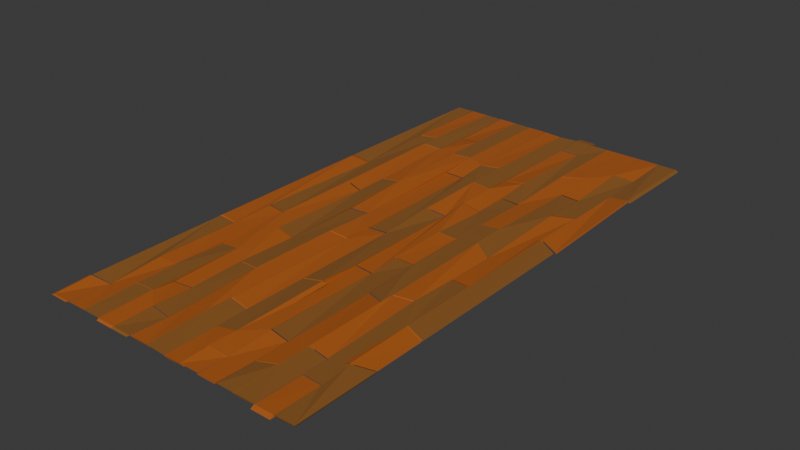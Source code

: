 # Source: Planks.blend  (saved by Blender 4.5.90; exported with 4.5.12 LTS)
import bpy
from mathutils import Matrix  # noqa: F401  (used for matrix-valued properties, if any)

bpy.ops.wm.read_factory_settings(use_empty=True)
scene = bpy.context.scene
scene.name = 'Scene'

# ---- collections
col_collection = bpy.data.collections.new('Collection'); scene.collection.children.link(col_collection)

# ---- materials (node trees are filled in below, after node groups)
mat_wood1 = bpy.data.materials.new('Wood1')
mat_wood2 = bpy.data.materials.new('Wood2')

# ---- material node trees
mat_wood1.use_nodes = True; mat_wood1.node_tree.nodes.clear()
_N = mat_wood1.node_tree.nodes; _L = mat_wood1.node_tree.links
n0 = _N.new('ShaderNodeBsdfPrincipled'); n0.name = 'Principled BSDF'; n0.location = (-200, 100)
n0.inputs[0].default_value = (0.4471, 0.1146, 0.01676, 1.0)
n1 = _N.new('ShaderNodeOutputMaterial'); n1.name = 'Material Output'; n1.location = (200, 100)
_L.new(n0.outputs[0], n1.inputs[0])
n1.is_active_output = True
mat_wood2.use_nodes = True; mat_wood2.node_tree.nodes.clear()
_N = mat_wood2.node_tree.nodes; _L = mat_wood2.node_tree.links
n0 = _N.new('ShaderNodeBsdfPrincipled'); n0.name = 'Principled BSDF'; n0.location = (-200, 100)
n0.inputs[0].default_value = (0.2541, 0.09686, 0.01278, 1.0)
n0.inputs[2].default_value = 1.0
n1 = _N.new('ShaderNodeOutputMaterial'); n1.name = 'Material Output'; n1.location = (200, 100)
_L.new(n0.outputs[0], n1.inputs[0])
n1.is_active_output = True

# ---- world
world_world = bpy.data.worlds.new('World'); scene.world = world_world
world_world.use_nodes = True; world_world.node_tree.nodes.clear()
_N = world_world.node_tree.nodes; _L = world_world.node_tree.links
n0 = _N.new('ShaderNodeOutputWorld'); n0.name = 'World Output'; n0.location = (200, 100)
n1 = _N.new('ShaderNodeBackground'); n1.name = 'Background'; n1.location = (-200, 100)
n1.inputs[0].default_value = (0.05088, 0.05088, 0.05088, 1.0)
_L.new(n1.outputs[0], n0.inputs[0])
n0.is_active_output = True
world_world.color = (0.05088, 0.05088, 0.05088)
world_world.sun_shadow_jitter_overblur = 0.0

# ---- meshes
me_plane = bpy.data.meshes.new('Plane')
me_plane.from_pydata([(-0.9989, -0.999, 0.0004539), (0.9989, -0.9977, -0.0002447), (-0.9989, 0.995, 0.0003919), (0.9989, 0.9973, 0.000434), (-0.8579, -0.9989, -0.0005275), (-0.7151, -0.9985, 0.0002815), (-0.5722, -0.9985, 0.0003724), (-0.4294, -0.9989, 0.0002046), (-0.2865, -0.999, -0.0004426), (-0.1436, -0.9983, 0.0002391), (-0.0007866, -0.9985, -0.04126), (0.1421, -0.9993, 0.0004481), (0.2849, -0.9992, -0.000257), (0.4278, -0.9989, -0.000222), (0.5706, -0.9988, 0.0005281), (0.7135, -0.9987, -0.0004239), (0.8542, -0.9987, -0.0002671), (0.8542, 0.9986, -0.0003379), (0.7114, 0.9985, 0.0004442), (0.5685, 0.9978, 0.0004402), (0.4256, 0.9975, 0.0003098), (0.2828, 0.9992, -0.0005198), (0.1399, 0.9992, -0.0006313), (-0.002929, 0.9969, -0.02811), (-0.1458, 0.9967, 0.0002918), (-0.2886, 0.9969, 0.0004852), (-0.4315, 0.998, 0.0002641), (-0.5744, 0.998, -0.0004327), (-0.7172, 0.9975, 0.0005157), (-0.8579, 0.9974, 0.00019), (0.7135, -0.8198, -0.05628), (0.7114, -0.7248, -0.04463), (0.7114, -0.3522, 0.0526), (0.7124, -0.1714, -0.02605), (0.7114, 0.01156, -0.06196), (0.7124, 0.3759, 0.04006), (0.7114, 0.5522, -0.05486), (0.7124, 0.8004, 0.05793), (-0.1458, -0.7778, 0.07225), (-0.1436, -0.6793, 0.05479), (-0.1447, -0.1784, -0.02421), (-0.1436, -0.06367, -0.07846), (-0.1447, 0.4473, -0.07219), (-0.1436, 0.5691, 0.0388), (0.8542, -0.8252, -0.03505), (0.8564, -0.7142, 0.0607), (0.8564, -0.4716, 0.06467), (0.8553, -0.1821, 0.03545), (0.8564, 0.2125, 0.03014), (0.8553, 0.4231, -0.0243), (0.8564, 0.6451, -0.04268), (0.8553, 0.8146, -0.04471), (-0.0007866, -0.8024, -0.05595), (-0.001858, -0.6855, -0.05053), (-0.0007866, -0.4495, -0.04805), (-0.001858, -0.06231, -0.04891), (-0.0007865, 0.1558, 0.05093), (-0.0007865, 0.4211, 0.07903), (-0.001858, 0.5832, 0.06342), (-0.8601, -0.8476, -0.06829), (-0.8579, -0.6511, 0.07188), (-0.859, -0.3405, 0.03994), (-0.8579, -0.1738, 0.06574), (-0.859, 0.3376, -0.07286), (-0.8579, 0.6524, 0.02547), (0.9989, -0.6856, -0.03201), (0.9989, -0.4916, -0.04307), (0.9989, 0.1815, -0.06922), (0.9989, 0.6348, 0.05614), (0.1421, -0.9005, 0.05878), (0.141, -0.7932, 0.02557), (0.141, -0.4429, 0.07325), (0.1421, -0.2884, -0.0404), (0.141, 0.1604, -0.05998), (0.1421, 0.2627, 0.04548), (0.141, 0.4154, 0.05319), (0.1421, 0.528, -0.03387), (0.1421, 0.8947, -0.05484), (-0.7151, -0.8043, 0.03766), (-0.7161, -0.6495, 0.04255), (-0.7151, -0.4553, -0.02904), (-0.7161, -0.1835, 0.03669), (-0.7151, 0.146, 0.0442), (-0.7151, 0.5845, 0.07288), (-0.7161, 0.664, 0.06828), (0.2828, -0.8938, -0.03297), (0.2839, -0.7267, 0.04361), (0.2828, -0.2966, -0.03251), (0.2839, -0.1852, 0.05258), (0.2839, 0.03324, 0.07022), (0.2828, 0.264, -0.05322), (0.2839, 0.398, -0.05998), (0.2828, 0.5321, 0.0433), (0.2828, 0.8958, -0.06868), (-0.5744, -0.8009, 0.04892), (-0.5722, -0.7186, -0.0358), (-0.5733, -0.4587, 0.05072), (-0.5722, -0.2757, 0.0664), (-0.5733, 0.1262, -0.04594), (-0.5722, 0.2557, -0.03563), (-0.5733, 0.5872, 0.03207), (-0.5722, 0.7416, -0.05656), (0.4278, -0.8571, -0.02897), (0.4256, -0.7322, -0.04363), (0.4267, -0.3896, -0.05857), (0.4256, -0.1836, 0.04094), (0.4256, 0.03588, 0.03755), (0.4267, 0.1774, 0.02725), (0.4256, 0.3909, -0.04143), (0.4267, 0.6683, 0.04037), (-0.4294, -0.8561, 0.02624), (-0.4304, -0.7116, -0.02401), (-0.4294, -0.5093, 0.03515), (-0.4304, -0.2867, -0.04894), (-0.4294, 0.006391, -0.07341), (-0.4304, 0.258, 0.06069), (-0.4294, 0.5777, 0.06872), (-0.4304, 0.7363, 0.0352), (-0.9989, 0.3245, 0.05143), (-0.9989, -0.3398, 0.06787), (-0.9989, -0.8604, 0.05959), (0.5685, -0.8398, 0.06961), (0.5706, -0.7219, 0.06158), (0.5696, -0.4238, 0.06876), (0.5706, -0.3662, 0.05201), (0.5706, 0.05422, 0.06757), (0.5696, 0.1853, 0.07207), (0.5706, 0.5556, -0.04516), (0.5696, 0.7035, 0.05746), (-0.2886, -0.8618, -0.05833), (-0.2865, -0.7804, -0.05253), (-0.2876, -0.5163, 0.07387), (-0.2865, -0.178, 0.03646), (-0.2876, 0.007879, -0.05364), (-0.2865, 0.4522, -0.07396), (-0.2876, 0.5886, 0.06316), (-0.859, 0.65, 0.02439), (-0.8579, 0.6474, 0.02491), (-0.8601, 0.9974, 0.00019), (-0.7172, 0.6645, 0.06792), (-0.7172, 0.6614, 0.06847), (-0.7151, 0.9975, 0.0005157), (-0.5733, 0.7405, -0.05658), (-0.5722, 0.7385, -0.05631), (-0.5722, 0.998, -0.0004327), (-0.4315, 0.7376, 0.03425), (-0.4315, 0.7344, 0.03476), (-0.4294, 0.998, 0.0002641), (-0.2886, 0.5895, 0.06424), (-0.2886, 0.5854, 0.06368), (-0.2865, 0.9969, 0.0004852), (-0.1447, 0.5681, 0.03777), (-0.1436, 0.565, 0.03825), (-0.1436, 0.9967, 7.412e-05), (-0.002929, 0.5842, 0.06312), (-0.002929, 0.5799, 0.06393), (-0.0007865, 0.9969, -0.02811), (0.141, 0.8919, -0.05458), (0.1421, 0.8911, -0.0551), (0.1421, 0.9992, -0.0004136), (0.2839, 0.8931, -0.06793), (0.2828, 0.8923, -0.06834), (0.2849, 0.9992, -0.0005198), (0.4278, 0.6707, 0.04112), (0.4278, 0.6661, 0.04081), (0.4278, 0.9975, 0.0003098), (0.5685, 0.7044, 0.05812), (0.5685, 0.701, 0.05777), (0.5706, 0.9978, 0.0004402), (0.7135, 0.8024, 0.05801), (0.7135, 0.799, 0.05759), (0.7135, 0.9985, 0.0004442), (0.8542, 0.8158, -0.04394), (0.8542, 0.8131, -0.04426), (0.8564, 0.9986, -0.0003379), (0.7114, -0.9987, -0.0004239), (0.7124, -0.8211, -0.05601), (0.7135, -0.8218, -0.05594), (0.7114, -0.7284, -0.04545), (0.7124, -0.7256, -0.04552), (0.7124, -0.3549, 0.05187), (0.7114, -0.3563, 0.05245), (0.7135, -0.1729, -0.02531), (0.7135, -0.1701, -0.02619), (0.7124, 0.009874, -0.06267), (0.7114, 0.007445, -0.06247), (0.7135, 0.375, 0.0403), (0.7135, 0.379, 0.04036), (0.7124, 0.5509, -0.0542), (0.7114, 0.549, -0.05499), (-0.1458, -0.9983, 0.00055), (-0.1458, -0.7802, 0.07183), (-0.1447, -0.7794, 0.07266), (-0.1436, -0.6838, 0.05552), (-0.1447, -0.6799, 0.05571), (-0.1458, -0.1793, -0.02334), (-0.1458, -0.1746, -0.02435), (-0.1447, -0.06453, -0.07827), (-0.1436, -0.06836, -0.0781), (-0.1458, 0.4464, -0.07305), (-0.1458, 0.4512, -0.07216), (0.8564, -0.9987, -0.0002671), (0.8553, -0.8265, -0.03462), (0.8542, -0.8273, -0.03551), (0.8564, -0.7168, 0.05994), (0.8553, -0.7152, 0.06068), (0.8553, -0.4733, 0.06546), (0.8564, -0.4756, 0.06487), (0.8542, -0.1849, 0.03502), (0.8542, -0.1798, 0.03476), (0.8553, 0.2098, 0.03094), (0.8564, 0.208, 0.03059), (0.8542, 0.4211, -0.02366), (0.8542, 0.4243, -0.02422), (0.8553, 0.6435, -0.0433), (0.8564, 0.6422, -0.04252), (-0.002929, -0.9985, -0.04126), (-0.001858, -0.8039, -0.05645), (-0.0007866, -0.8047, -0.05588), (-0.002929, -0.6873, -0.04974), (-0.002929, -0.6846, -0.04969), (-0.001858, -0.4514, -0.04899), (-0.0007866, -0.4542, -0.04806), (-0.002929, -0.06397, -0.04989), (-0.002929, -0.05943, -0.04913), (-0.001858, 0.1541, 0.05102), (-0.0007865, 0.1522, 0.04997), (-0.001858, 0.4191, 0.07901), (-0.0007865, 0.4179, 0.07893), (-0.8601, -0.9989, -0.0005275), (-0.8601, -0.8502, -0.06883), (-0.859, -0.8486, -0.06874), (-0.8579, -0.6549, 0.07106), (-0.859, -0.6526, 0.07103), (-0.8601, -0.3416, 0.03995), (-0.8601, -0.3381, 0.03991), (-0.859, -0.175, 0.06576), (-0.8579, -0.1789, 0.0666), (-0.8601, 0.3352, -0.07266), (-0.8601, 0.3414, -0.07297), (0.1399, -0.9993, 0.0001372), (0.141, -0.9012, 0.05904), (0.1421, -0.902, 0.0586), (0.1399, -0.7959, 0.02459), (0.1399, -0.7924, 0.0247), (0.1399, -0.4441, 0.07319), (0.1399, -0.4403, 0.0727), (0.141, -0.2895, -0.03959), (0.1421, -0.2929, -0.03938), (0.1399, 0.1596, -0.05994), (0.1399, 0.1637, -0.05929), (0.141, 0.262, 0.04543), (0.1421, 0.2608, 0.04462), (0.1399, 0.4147, 0.05404), (0.1399, 0.4166, 0.05344), (0.141, 0.5272, -0.0338), (0.1421, 0.5244, -0.03305), (-0.7172, -0.9985, 0.0002815), (-0.7161, -0.8058, 0.03729), (-0.7151, -0.8069, 0.03734), (-0.7172, -0.6509, 0.04332), (-0.7172, -0.6483, 0.04281), (-0.7161, -0.4567, -0.0291), (-0.7151, -0.4588, -0.02899), (-0.7172, -0.1859, 0.03685), (-0.7172, -0.1814, 0.03741), (-0.7161, 0.1437, 0.04483), (-0.7151, 0.1403, 0.04393), (-0.7161, 0.5812, 0.07297), (-0.7151, 0.5806, 0.0727), (0.2828, -0.9992, -0.000257), (0.2828, -0.8959, -0.03331), (0.2839, -0.8946, -0.03342), (0.2849, -0.73, 0.04353), (0.2849, -0.7255, 0.04354), (0.2839, -0.2998, -0.03188), (0.2828, -0.3006, -0.03258), (0.2849, -0.1869, 0.05235), (0.2849, -0.1844, 0.05313), (0.2849, 0.03152, 0.0709), (0.2849, 0.03489, 0.0701), (0.2839, 0.2622, -0.05303), (0.2828, 0.2612, -0.05223), (0.2849, 0.397, -0.06063), (0.2849, 0.399, -0.05989), (0.2839, 0.5311, 0.0431), (0.2828, 0.5283, 0.04336), (-0.5744, -0.9985, 0.0003724), (-0.5744, -0.803, 0.04919), (-0.5733, -0.8024, 0.04863), (-0.5722, -0.7212, -0.03581), (-0.5733, -0.7193, -0.03524), (-0.5744, -0.4601, 0.04998), (-0.5744, -0.4568, 0.05077), (-0.5733, -0.277, 0.06716), (-0.5722, -0.2801, 0.06714), (-0.5744, 0.1253, -0.04533), (-0.5744, 0.1293, -0.04612), (-0.5733, 0.2548, -0.03645), (-0.5722, 0.2523, -0.03623), (-0.5744, 0.586, 0.03305), (-0.5744, 0.5897, 0.03289), (0.4256, -0.9989, -0.000222), (0.4267, -0.8583, -0.02949), (0.4278, -0.8591, -0.02863), (0.4256, -0.7357, -0.04341), (0.4267, -0.7332, -0.04419), (0.4278, -0.3914, -0.05835), (0.4278, -0.3872, -0.05772), (0.4267, -0.1851, 0.0401), (0.4256, -0.1868, 0.04022), (0.4267, 0.03424, 0.03732), (0.4256, 0.03316, 0.03765), (0.4278, 0.1758, 0.02812), (0.4278, 0.1785, 0.02752), (0.4267, 0.3892, -0.04076), (0.4256, 0.3872, -0.04153), (-0.4315, -0.9989, 0.0002046), (-0.4304, -0.8572, 0.02668), (-0.4294, -0.8583, 0.02642), (-0.4315, -0.7132, -0.02455), (-0.4315, -0.7106, -0.02449), (-0.4304, -0.5108, 0.0344), (-0.4294, -0.5125, 0.03533), (-0.4315, -0.2888, -0.04787), (-0.4315, -0.285, -0.04869), (-0.4304, 0.004192, -0.07338), (-0.4294, 0.002305, -0.07424), (-0.4315, 0.2556, 0.05989), (-0.4315, 0.2599, 0.06097), (-0.4304, 0.5752, 0.0687), (-0.4294, 0.5741, 0.06892), (0.5685, -0.9988, 0.0005281), (0.5685, -0.8418, 0.06914), (0.5696, -0.8408, 0.06983), (0.5706, -0.725, 0.06159), (0.5696, -0.7227, 0.06245), (0.5685, -0.4239, 0.06793), (0.5685, -0.4213, 0.06785), (0.5696, -0.3668, 0.05213), (0.5706, -0.3698, 0.05201), (0.5696, 0.05138, 0.06843), (0.5706, 0.05007, 0.06741), (0.5685, 0.1824, 0.07262), (0.5685, 0.1862, 0.07177), (0.5696, 0.5528, -0.04419), (0.5706, 0.5517, -0.04505), (-0.2886, -0.999, -0.0004426), (-0.2886, -0.8635, -0.05792), (-0.2876, -0.8629, -0.05854), (-0.2865, -0.783, -0.05354), (-0.2876, -0.781, -0.05352), (-0.2886, -0.5188, 0.07385), (-0.2886, -0.5143, 0.07454), (-0.2876, -0.1806, 0.0372), (-0.2865, -0.182, 0.03743), (-0.2886, 0.004528, -0.05363), (-0.2886, 0.009258, -0.05448), (-0.2876, 0.4489, -0.07382), (-0.2865, 0.4479, -0.07486), (-0.9989, -0.8654, 0.05908), (-0.9989, -0.3308, 0.06781), (-0.9989, 0.3345, 0.05092), (0.9989, 0.6409, 0.05667), (0.9989, 0.173, -0.06998), (0.9989, -0.4981, -0.04278), (0.9989, -0.6894, -0.03168), (-1.024, -1.001, -0.05399), (0.9937, -0.9947, -0.05994), (-1.012, 0.996, -0.05819), (1.022, 0.9962, -0.05473), (-0.841, -0.9895, -0.05732), (-0.7128, -0.9856, -0.05825), (-0.5767, -1.005, -0.05911), (-0.4467, -1.005, -0.05687), (-0.2583, -0.9968, -0.05334), (-0.177, -0.9946, -0.04948), (0.03013, -0.9972, -0.09266), (0.1233, -0.9922, -0.0561), (0.2761, -0.9991, -0.0596), (0.447, -0.9913, -0.05654), (0.5401, -0.9973, -0.05107), (0.7174, -1.014, -0.05836), (0.8582, -1.014, -0.0582), (0.8337, 0.9965, -0.0567), (0.7084, 1.005, -0.0591), (0.5732, 0.9884, -0.05863), (0.4367, 1.002, -0.05845), (0.2801, 1.03, -0.05215), (0.1155, 0.9917, -0.0549), (-0.003245, 0.9877, -0.0874), (-0.1504, 1.005, -0.05899), (-0.2875, 0.9874, -0.05875), (-0.4129, 1.0, -0.05674), (-0.5986, 0.991, -0.05487), (-0.7079, 0.9894, -0.05822), (-0.8487, 0.9893, -0.05854), (0.7336, -0.8154, -0.1126), (0.6877, -0.7182, -0.09938), (0.6831, -0.3589, 0.0001254), (0.6841, -0.1782, -0.07853), (0.6959, 0.005673, -0.1196), (0.697, 0.37, -0.01762), (0.7084, 0.559, -0.1144), (0.7095, 0.8072, -0.00162), (-0.1508, -0.7781, 0.01245), (-0.1644, -0.6853, -0.001175), (-0.1655, -0.1845, -0.08017), (-0.1077, -0.05511, -0.1258), (-0.1088, 0.4558, -0.1195), (-0.144, 0.5599, -0.02049), (0.8743, -0.8207, -0.09141), (0.8219, -0.7149, 0.01161), (0.8225, -0.4739, 0.0152), (0.8214, -0.1843, -0.01402), (0.8605, 0.216, -0.02961), (0.8594, 0.4266, -0.08405), (0.8799, 0.6441, -0.09784), (0.8789, 0.8136, -0.09987), (0.03352, -0.7984, -0.105), (0.03245, -0.6816, -0.0996), (-0.00152, -0.4512, -0.108), (-0.002591, -0.06404, -0.1089), (-0.0161, 0.1712, -0.004986), (-0.02525, 0.4135, 0.02476), (-0.02632, 0.5756, 0.009159), (-0.8728, -0.8409, -0.1265), (-0.8777, -0.6518, 0.01523), (-0.8787, -0.3411, -0.01671), (-0.8334, -0.1741, 0.011), (-0.8344, 0.3373, -0.1276), (-0.8487, 0.6444, -0.03326), (0.9644, -0.6864, -0.0811), (0.965, -0.4938, -0.09254), (1.003, 0.185, -0.129), (1.003, 0.6383, -0.003617), (0.1276, -0.9051, 0.0007543), (0.1265, -0.7979, -0.03246), (0.1265, -0.4476, 0.01522), (0.1693, -0.2852, -0.09375), (0.1683, 0.1635, -0.1133), (0.1168, 0.2646, -0.008907), (0.1157, 0.4173, -0.001196), (0.1553, 0.5174, -0.09142), (0.1394, 0.9251, -0.1065), (-0.721, -0.8099, -0.02177), (-0.7221, -0.6551, -0.01689), (-0.7144, -0.4565, -0.08902), (-0.7155, -0.1847, -0.0233), (-0.7417, 0.1525, -0.009174), (-0.7393, 0.5775, 0.01845), (-0.7404, 0.657, 0.01385), (0.2683, -0.8985, -0.091), (0.2694, -0.7314, -0.01442), (0.3101, -0.2934, -0.08587), (0.3111, -0.1821, -0.0007742), (0.3111, 0.03638, 0.01686), (0.2575, 0.2658, -0.1076), (0.2586, 0.3999, -0.1144), (0.2961, 0.5215, -0.01426), (0.2801, 0.9263, -0.1203), (-0.5803, -0.8066, -0.01052), (-0.5848, -0.7132, -0.09421), (-0.5859, -0.4533, -0.0077), (-0.5864, -0.2754, 0.008099), (-0.5874, 0.1265, -0.1042), (-0.5472, 0.2531, -0.09012), (-0.5483, 0.5845, -0.02242), (-0.5536, 0.744, -0.1136), (0.4651, -0.8588, -0.07588), (0.4085, -0.7273, -0.1009), (0.4096, -0.3847, -0.1159), (0.4161, -0.1816, -0.01825), (0.435, 0.01916, -0.01931), (0.4361, 0.1606, -0.0296), (0.4367, 0.3957, -0.1002), (0.4378, 0.6732, -0.01839), (-0.4326, -0.8441, -0.03244), (-0.4337, -0.6995, -0.0827), (-0.4032, -0.5214, -0.01747), (-0.4043, -0.2988, -0.1016), (-0.4597, 0.01789, -0.1239), (-0.4608, 0.2695, 0.01021), (-0.4283, 0.5682, 0.009484), (-0.4293, 0.7269, -0.02404), (-1.019, 0.319, -0.004953), (-1.012, -0.3332, 0.00961), (-1.012, -0.8537, 0.001328), (0.6059, -0.8414, 0.02269), (0.547, -0.7152, 0.00683), (0.5459, -0.4171, 0.01402), (0.5424, -0.373, -0.000469), (0.5552, 0.04833, 0.009886), (0.5541, 0.1794, 0.01439), (0.5677, 0.5623, -0.1047), (0.5666, 0.7103, -0.002081), (-0.2919, -0.8498, -0.117), (-0.2915, -0.7807, -0.1123), (-0.2925, -0.5166, 0.01407), (-0.2962, -0.1856, -0.02228), (-0.2972, 0.0003416, -0.1124), (-0.2911, 0.4602, -0.1333), (-0.2922, 0.5966, 0.003874), (-0.8719, 0.651, -0.03419), (-0.8334, 0.6471, -0.02983), (-0.873, 0.9984, -0.05839), (-0.7079, 0.6565, 0.009191), (-0.6927, 0.6611, 0.01373), (-0.7393, 0.9905, -0.05392), (-0.5975, 0.7335, -0.111), (-0.5472, 0.7358, -0.1108), (-0.5536, 1.0, -0.05743), (-0.4129, 0.74, -0.02276), (-0.4065, 0.7317, -0.01972), (-0.4283, 0.9886, -0.05897), (-0.2875, 0.5801, 0.005001), (-0.319, 0.5969, 0.0132), (-0.2911, 1.005, -0.0588), (-0.1493, 0.5761, -0.02151), (-0.1077, 0.5735, -0.00904), (-0.144, 0.9876, -0.05922), (-0.003245, 0.5751, 0.003828), (0.03299, 0.5885, 0.01664), (-0.02525, 0.9893, -0.08237), (0.1165, 0.8844, -0.1088), (0.1553, 0.8806, -0.1127), (0.1394, 1.03, -0.05205), (0.295, 0.8979, -0.1267), (0.2961, 0.8817, -0.1259), (0.296, 1.004, -0.05928), (0.4325, 0.6613, -0.01795), (0.4329, 0.666, -0.01897), (0.4325, 0.9881, -0.05876), (0.5732, 0.695, -0.0009549), (0.5736, 0.701, -0.002005), (0.5677, 1.005, -0.05911), (0.693, 0.8003, 0.001645), (0.6995, 0.7988, -0.0007497), (0.693, 0.9964, -0.05592), (0.8337, 0.8137, -0.1003), (0.8402, 0.8129, -0.1026), (0.8799, 0.9976, -0.05551), (0.6808, -0.9971, -0.05203), (0.6819, -0.8196, -0.1076), (0.7174, -0.8369, -0.1139), (0.6808, -0.7268, -0.09706), (0.7325, -0.7211, -0.1019), (0.7325, -0.3504, -0.004491), (0.6877, -0.3497, -0.002294), (0.7336, -0.1684, -0.08167), (0.7313, -0.1697, -0.08349), (0.7302, 0.01028, -0.12), (0.6831, 0.0006691, -0.1149), (0.7313, 0.3754, -0.017), (0.6995, 0.3788, -0.01798), (0.6984, 0.5507, -0.1125), (0.6959, 0.5432, -0.1127), (-0.1176, -0.9962, -0.05235), (-0.1176, -0.778, 0.01892), (-0.1781, -0.7757, 0.02294), (-0.177, -0.6801, 0.005805), (-0.1497, -0.6802, -0.004078), (-0.1508, -0.1795, -0.08313), (-0.1554, -0.1822, -0.08309), (-0.1544, -0.07207, -0.137), (-0.1644, -0.07441, -0.1341), (-0.1554, 0.4389, -0.1318), (-0.1504, 0.4591, -0.1315), (0.8511, -0.9957, -0.05997), (0.8501, -0.8236, -0.09432), (0.8582, -0.8424, -0.09344), (0.8511, -0.7139, 0.0002392), (0.8754, -0.7108, 0.004318), (0.8754, -0.4688, 0.009102), (0.8219, -0.4764, 0.01578), (0.8743, -0.1805, -0.02134), (0.872, -0.1794, -0.02254), (0.8731, 0.2102, -0.02636), (0.8225, 0.2057, -0.01888), (0.872, 0.4215, -0.08096), (0.8402, 0.4241, -0.08256), (0.8413, 0.6433, -0.1016), (0.8605, 0.6457, -0.1023), (-0.03632, -0.9948, -0.09097), (-0.03524, -0.8002, -0.1062), (0.03013, -0.8034, -0.1073), (-0.03632, -0.6835, -0.09946), (-0.02371, -0.6907, -0.1056), (-0.02264, -0.4574, -0.1049), (0.03352, -0.4502, -0.09712), (-0.02371, -0.07002, -0.1058), (0.03299, -0.05086, -0.09643), (0.03406, 0.1627, 0.003724), (-0.00152, 0.1505, -0.01001), (0.03406, 0.4277, 0.03171), (-0.0161, 0.4333, 0.02301), (-0.8852, -1.001, -0.05497), (-0.8852, -0.852, -0.1233), (-0.8421, -0.8392, -0.1255), (-0.841, -0.6455, 0.01427), (-0.8717, -0.646, 0.01277), (-0.8728, -0.335, -0.01831), (-0.8798, -0.3436, -0.01647), (-0.8788, -0.1805, 0.009381), (-0.8777, -0.1796, 0.009946), (-0.8798, 0.3297, -0.129), (-0.873, 0.3425, -0.1316), (0.1708, -0.998, -0.05127), (0.1719, -0.8999, 0.007636), (0.1233, -0.8949, 0.002048), (0.1708, -0.7946, -0.02682), (0.1742, -0.7885, -0.02437), (0.1742, -0.4401, 0.02412), (0.1392, -0.442, 0.01273), (0.1403, -0.2912, -0.09956), (0.1276, -0.2976, -0.09741), (0.1392, 0.1579, -0.1199), (0.1246, 0.1792, -0.1152), (0.1257, 0.2774, -0.01049), (0.1693, 0.264, -0.008732), (0.1246, 0.4301, -0.001875), (0.1155, 0.4091, -0.0008256), (0.1165, 0.5196, -0.08806), (0.1168, 0.5263, -0.08744), (-0.7003, -0.9891, -0.05651), (-0.6992, -0.7963, -0.0195), (-0.7128, -0.7939, -0.02119), (-0.7003, -0.6415, -0.01347), (-0.737, -0.649, -0.01385), (-0.7359, -0.4574, -0.08575), (-0.721, -0.4645, -0.08843), (-0.737, -0.1866, -0.0198), (-0.6927, -0.1817, -0.01733), (-0.6916, 0.1434, -0.009914), (-0.7144, 0.1391, -0.01605), (-0.6916, 0.5809, 0.01822), (-0.7417, 0.5871, 0.01933), (0.264, -0.9921, -0.05681), (0.264, -0.8888, -0.08986), (0.275, -0.8945, -0.09277), (0.2761, -0.7299, -0.01581), (0.2678, -0.7206, -0.01375), (0.2667, -0.295, -0.08916), (0.2683, -0.3053, -0.09061), (0.2678, -0.182, -0.004938), (0.2754, -0.1824, -0.006066), (0.2754, 0.0335, 0.0117), (0.2943, 0.01817, 0.01325), (0.2932, 0.2455, -0.1099), (0.3101, 0.2644, -0.1056), (0.2943, 0.3802, -0.1175), (0.296, 0.4038, -0.1186), (0.295, 0.536, -0.01567), (0.2575, 0.5302, -0.01103), (-0.5721, -0.9855, -0.05816), (-0.5721, -0.79, -0.009343), (-0.5778, -0.8088, -0.01085), (-0.5767, -0.7276, -0.09529), (-0.5792, -0.7249, -0.09467), (-0.5803, -0.4657, -0.009452), (-0.5737, -0.4579, -0.009219), (-0.5727, -0.2781, 0.007173), (-0.5848, -0.2747, 0.008722), (-0.5737, 0.1242, -0.1053), (-0.601, 0.1358, -0.09949), (-0.5999, 0.2612, -0.08982), (-0.5864, 0.2526, -0.09454), (-0.601, 0.5925, -0.02033), (-0.5986, 0.5827, -0.02154), (0.4168, -0.9989, -0.05957), (0.4179, -0.8583, -0.08884), (0.447, -0.8515, -0.08495), (0.4168, -0.7357, -0.1028), (0.4641, -0.7348, -0.09111), (0.4651, -0.393, -0.1053), (0.4456, -0.3828, -0.1148), (0.4445, -0.1807, -0.01703), (0.4085, -0.1819, -0.01707), (0.4445, 0.03866, -0.01981), (0.4161, 0.03514, -0.02155), (0.4456, 0.1802, -0.02901), (0.4329, 0.1784, -0.03226), (0.4319, 0.3892, -0.1005), (0.435, 0.3705, -0.09838), (-0.436, -1.005, -0.05928), (-0.4349, -0.8636, -0.0328), (-0.4467, -0.8648, -0.03065), (-0.436, -0.7196, -0.08404), (-0.4441, -0.7052, -0.08291), (-0.443, -0.5054, -0.02402), (-0.4326, -0.5004, -0.02335), (-0.4441, -0.2834, -0.1063), (-0.4457, -0.2846, -0.107), (-0.4446, 0.004517, -0.1317), (-0.4032, -0.009825, -0.1269), (-0.4457, 0.2559, 0.00159), (-0.4065, 0.2572, 0.006485), (-0.4054, 0.5726, 0.01421), (-0.4597, 0.5856, 0.01844), (0.5877, -0.9912, -0.05579), (0.5877, -0.8342, 0.01282), (0.539, -0.8393, 0.01823), (0.5401, -0.7235, 0.009987), (0.6069, -0.7244, 0.01554), (0.6059, -0.4256, 0.02101), (0.5863, -0.4168, 0.01072), (0.5874, -0.3623, -0.005004), (0.547, -0.3632, -0.002737), (0.5874, 0.05581, 0.0113), (0.5424, 0.0433, 0.01493), (0.5863, 0.1869, 0.01549), (0.5736, 0.1862, 0.01199), (0.5747, 0.5528, -0.104), (0.5552, 0.5458, -0.1027), (-0.306, -1.005, -0.05751), (-0.306, -0.8699, -0.115), (-0.2593, -0.8607, -0.1114), (-0.2583, -0.7808, -0.1064), (-0.2908, -0.769, -0.1122), (-0.2919, -0.5068, 0.01517), (-0.2625, -0.5264, 0.02193), (-0.2614, -0.1927, -0.01541), (-0.2915, -0.1822, -0.02237), (-0.2625, -0.007602, -0.1062), (-0.319, 0.02075, -0.105), (-0.3179, 0.4604, -0.1243), (-0.2962, 0.4403, -0.1336), (-1.024, -0.8672, 0.00464), (-1.019, -0.3363, 0.01143), (-1.012, 0.3355, -0.007666), (1.022, 0.6399, 0.0015), (0.965, 0.1707, -0.1195), (0.9644, -0.4988, -0.09188), (0.9937, -0.6865, -0.09138), (0.4256, 0.9975, 0.0003098), (0.2849, 0.9992, -0.0005198), (0.2839, 0.8931, -0.06793), (0.2849, 0.399, -0.05989), (0.2839, 0.5311, 0.0431), (0.4256, 0.3909, -0.04143), (0.4267, 0.6683, 0.04037), (0.4378, 0.6732, -0.01839), (0.4367, 1.002, -0.05845), (0.296, 0.4038, -0.1186), (0.4367, 0.3957, -0.1002)], [], [(201, 1, 366, 204, 202), (0, 229, 230, 360), (4, 257, 258, 260, 232, 231), (5, 287, 288, 259), (6, 317, 318, 320, 290, 289), (7, 347, 348, 319), (8, 190, 191, 350, 349), (9, 216, 217, 219, 193, 192), (10, 240, 241, 243, 218), (11, 270, 271, 242), (12, 302, 303, 305, 273, 272), (13, 332, 333, 304), (14, 175, 176, 178, 335, 334), (15, 16, 203, 177), (120, 59, 233, 234, 119), (361, 235, 236, 238, 118), (362, 239, 136, 138, 2), (102, 121, 336, 337, 307, 306), (308, 338, 339, 341, 343, 313, 311, 309), (314, 344, 345, 167, 164, 315), (163, 166, 19, 165), (60, 261, 262, 264, 237, 61), (62, 265, 266, 268, 140, 137, 63), (64, 139, 28, 29), (78, 94, 291, 292, 263, 79), (80, 293, 294, 296, 267, 81), (82, 297, 298, 300, 269), (83, 301, 142, 27, 141, 84), (30, 44, 205, 206, 208, 182, 180, 179), (183, 209, 210, 212, 186, 184), (187, 213, 214, 173, 170, 188), (169, 172, 17, 171), (95, 321, 322, 324, 295, 96), (97, 325, 326, 328, 299, 98), (99, 329, 330, 146, 143, 100), (101, 145, 26, 144), (110, 129, 351, 352, 323, 111), (112, 353, 354, 356, 327, 113), (114, 357, 358, 149, 331, 115), (116, 148, 25, 147, 117), (130, 38, 194, 195, 355, 131), (132, 196, 197, 199, 359, 133), (134, 200, 151, 24, 150, 135), (274, 103, 104, 310, 277, 275), (278, 105, 312, 279), (280, 106, 107, 316, 283, 281), (284, 108, 740, 20, 162, 160, 285), (39, 220, 221, 223, 198, 40), (41, 224, 225, 227, 155, 152, 42), (43, 154, 23, 153), (122, 31, 181, 340, 123), (124, 32, 33, 185, 342), (125, 34, 35, 189, 346, 126), (127, 36, 37, 18, 168, 128), (52, 244, 245, 222, 53), (54, 246, 247, 249, 226, 55), (56, 250, 251, 253, 228), (57, 254, 255, 157, 22, 156, 58), (69, 85, 86, 276, 248, 71, 70), (72, 87, 88, 89, 282, 252, 73), (74, 90, 91, 286, 256, 75), (76, 92, 161, 158), (77, 93, 21, 159), (45, 65, 365, 207), (46, 66, 364, 211, 47), (48, 67, 68, 215, 49), (50, 363, 3, 174, 51), (568, 569, 571, 733, 368), (367, 727, 597, 596), (371, 598, 599, 627, 625, 624), (372, 626, 655, 654), (373, 656, 657, 687, 685, 684), (374, 686, 715, 714), (375, 716, 717, 558, 557), (376, 559, 560, 586, 584, 583), (377, 585, 610, 608, 607), (378, 609, 638, 637), (379, 639, 640, 672, 670, 669), (380, 671, 700, 699), (381, 701, 702, 545, 543, 542), (382, 544, 570, 383), (487, 486, 601, 600, 426), (728, 485, 605, 603, 602), (729, 369, 505, 503, 606), (469, 673, 674, 704, 703, 488), (675, 676, 678, 680, 710, 708, 706, 705), (681, 682, 531, 534, 712, 711), (530, 532, 386, 533), (427, 428, 604, 631, 629, 628), (429, 430, 504, 507, 635, 633, 632), (431, 396, 395, 506), (445, 446, 630, 659, 658, 461), (447, 448, 634, 663, 661, 660), (449, 636, 667, 665, 664), (450, 451, 508, 394, 509, 668), (397, 546, 547, 549, 575, 573, 572, 411), (550, 551, 553, 579, 577, 576), (554, 555, 537, 540, 581, 580), (536, 538, 384, 539), (462, 463, 662, 691, 689, 688), (464, 465, 666, 695, 693, 692), (466, 467, 510, 513, 697, 696), (468, 511, 393, 512), (477, 478, 690, 719, 718, 496), (479, 480, 694, 723, 721, 720), (481, 482, 698, 516, 725, 724), (483, 484, 514, 392, 515), (497, 498, 722, 562, 561, 405), (499, 500, 726, 566, 564, 563), (501, 502, 517, 391, 518, 567), (641, 642, 644, 677, 471, 470), (645, 646, 679, 472), (647, 648, 650, 683, 474, 473), (406, 407, 565, 590, 588, 587), (408, 409, 519, 522, 594, 592, 591), (410, 520, 390, 521), (489, 490, 707, 548, 398), (491, 709, 552, 400, 399), (492, 493, 713, 556, 402, 401), (494, 495, 535, 385, 404, 403), (419, 420, 589, 612, 611), (421, 422, 593, 616, 614, 613), (423, 595, 620, 618, 617), (424, 425, 523, 389, 524, 622, 621), (436, 437, 438, 615, 643, 453, 452), (439, 440, 619, 649, 456, 455, 454), (441, 442, 623, 653, 458, 457), (443, 525, 528, 459), (444, 526, 388, 460), (412, 574, 732, 432), (413, 414, 578, 731, 433), (415, 416, 582, 435, 434), (417, 418, 541, 370, 730), (0, 360, 727, 367), (1, 201, 568, 368), (3, 363, 730, 370), (2, 138, 505, 369), (229, 0, 367, 596), (257, 4, 371, 624), (287, 5, 372, 654), (317, 6, 373, 684), (347, 7, 374, 714), (190, 8, 375, 557), (216, 9, 376, 583), (240, 10, 377, 607), (270, 11, 378, 637), (302, 12, 379, 669), (332, 13, 380, 699), (175, 14, 381, 542), (16, 15, 382, 383), (174, 3, 370, 541), (171, 17, 384, 538), (168, 18, 385, 535), (165, 19, 386, 532), (735, 734, 387, 529), (159, 21, 388, 526), (156, 22, 389, 523), (153, 23, 390, 520), (150, 24, 391, 517), (147, 25, 392, 514), (144, 26, 393, 511), (141, 27, 394, 508), (29, 28, 395, 396), (138, 136, 503, 505), (28, 139, 506, 395), (27, 142, 509, 394), (26, 145, 512, 393), (25, 148, 515, 392), (24, 151, 518, 391), (23, 154, 521, 390), (22, 157, 524, 389), (736, 735, 529, 527), (163, 165, 532, 530), (19, 166, 533, 386), (169, 171, 538, 536), (17, 172, 539, 384), (176, 175, 542, 543), (178, 176, 543, 545), (179, 180, 547, 546), (180, 182, 549, 547), (183, 184, 551, 550), (184, 186, 553, 551), (187, 188, 555, 554), (188, 170, 537, 555), (191, 190, 557, 558), (192, 193, 560, 559), (195, 194, 561, 562), (197, 196, 563, 564), (199, 197, 564, 566), (151, 200, 567, 518), (201, 202, 569, 568), (202, 204, 571, 569), (206, 205, 572, 573), (208, 206, 573, 575), (210, 209, 576, 577), (212, 210, 577, 579), (214, 213, 580, 581), (173, 214, 581, 540), (217, 216, 583, 584), (219, 217, 584, 586), (221, 220, 587, 588), (223, 221, 588, 590), (225, 224, 591, 592), (227, 225, 592, 594), (155, 227, 594, 522), (230, 229, 596, 597), (231, 232, 599, 598), (234, 233, 600, 601), (236, 235, 602, 603), (238, 236, 603, 605), (136, 239, 606, 503), (366, 1, 368, 733), (365, 65, 432, 732), (364, 66, 433, 731), (68, 67, 434, 435), (241, 240, 607, 608), (243, 241, 608, 610), (245, 244, 611, 612), (247, 246, 613, 614), (249, 247, 614, 616), (251, 250, 617, 618), (253, 251, 618, 620), (255, 254, 621, 622), (157, 255, 622, 524), (258, 257, 624, 625), (260, 258, 625, 627), (262, 261, 628, 629), (264, 262, 629, 631), (266, 265, 632, 633), (268, 266, 633, 635), (140, 268, 635, 507), (271, 270, 637, 638), (272, 273, 640, 639), (274, 275, 642, 641), (275, 277, 644, 642), (278, 279, 646, 645), (280, 281, 648, 647), (281, 283, 650, 648), (737, 738, 652, 651), (738, 736, 527, 652), (288, 287, 654, 655), (289, 290, 657, 656), (292, 291, 658, 659), (294, 293, 660, 661), (296, 294, 661, 663), (298, 297, 664, 665), (300, 298, 665, 667), (142, 301, 668, 509), (303, 302, 669, 670), (305, 303, 670, 672), (306, 307, 674, 673), (308, 309, 676, 675), (309, 311, 678, 676), (311, 313, 680, 678), (314, 315, 682, 681), (315, 164, 531, 682), (318, 317, 684, 685), (320, 318, 685, 687), (322, 321, 688, 689), (324, 322, 689, 691), (326, 325, 692, 693), (328, 326, 693, 695), (330, 329, 696, 697), (146, 330, 697, 513), (362, 2, 369, 729), (361, 118, 485, 728), (120, 119, 486, 487), (333, 332, 699, 700), (334, 335, 702, 701), (337, 336, 703, 704), (339, 338, 705, 706), (341, 339, 706, 708), (343, 341, 708, 710), (345, 344, 711, 712), (167, 345, 712, 534), (348, 347, 714, 715), (349, 350, 717, 716), (352, 351, 718, 719), (354, 353, 720, 721), (356, 354, 721, 723), (358, 357, 724, 725), (149, 358, 725, 516), (360, 230, 597, 727), (119, 234, 601, 486), (118, 238, 605, 485), (304, 333, 700, 671), (307, 337, 704, 674), (313, 343, 710, 680), (164, 167, 534, 531), (137, 140, 507, 504), (237, 264, 631, 604), (232, 260, 627, 599), (263, 292, 659, 630), (259, 288, 655, 626), (267, 296, 663, 634), (269, 300, 667, 636), (177, 203, 570, 544), (182, 208, 575, 549), (186, 212, 579, 553), (170, 173, 540, 537), (143, 146, 513, 510), (299, 328, 695, 666), (295, 324, 691, 662), (290, 320, 687, 657), (319, 348, 715, 686), (323, 352, 719, 690), (327, 356, 723, 694), (331, 149, 516, 698), (359, 199, 566, 726), (355, 195, 562, 722), (350, 191, 558, 717), (283, 316, 683, 650), (279, 312, 679, 646), (277, 310, 677, 644), (273, 305, 672, 640), (193, 219, 586, 560), (198, 223, 590, 565), (152, 155, 522, 519), (346, 189, 556, 713), (342, 185, 552, 709), (340, 181, 548, 707), (335, 178, 545, 702), (228, 253, 620, 595), (226, 249, 616, 593), (222, 245, 612, 589), (218, 243, 610, 585), (242, 271, 638, 609), (248, 276, 643, 615), (252, 282, 649, 619), (256, 286, 653, 623), (158, 161, 528, 525), (215, 68, 435, 582), (211, 364, 731, 578), (207, 365, 732, 574), (204, 366, 733, 571), (64, 29, 396, 431), (63, 137, 504, 430), (139, 64, 431, 506), (84, 141, 508, 451), (83, 84, 451, 450), (101, 144, 511, 468), (100, 143, 510, 467), (145, 101, 468, 512), (117, 147, 514, 484), (116, 117, 484, 483), (135, 150, 517, 502), (134, 135, 502, 501), (148, 116, 483, 515), (43, 153, 520, 410), (42, 152, 519, 409), (154, 43, 410, 521), (58, 156, 523, 425), (57, 58, 425, 424), (77, 159, 526, 444), (76, 158, 525, 443), (93, 77, 444, 460), (21, 93, 460, 388), (161, 92, 459, 528), (20, 740, 741, 742), (109, 739, 475, 476), (166, 163, 530, 533), (128, 168, 535, 495), (127, 128, 495, 494), (18, 37, 404, 385), (37, 36, 403, 404), (172, 169, 536, 539), (51, 174, 541, 418), (50, 51, 418, 417), (15, 177, 544, 382), (30, 179, 546, 397), (44, 30, 397, 411), (181, 31, 398, 548), (31, 122, 489, 398), (33, 32, 399, 400), (32, 124, 491, 399), (185, 33, 400, 552), (209, 183, 550, 576), (35, 34, 401, 402), (34, 125, 492, 401), (189, 35, 402, 556), (213, 187, 554, 580), (36, 127, 494, 403), (9, 192, 559, 376), (194, 38, 405, 561), (38, 130, 497, 405), (39, 40, 407, 406), (220, 39, 406, 587), (40, 198, 565, 407), (196, 132, 499, 563), (41, 42, 409, 408), (224, 41, 408, 591), (200, 134, 501, 567), (203, 16, 383, 570), (205, 44, 411, 572), (45, 207, 574, 412), (65, 45, 412, 432), (46, 47, 414, 413), (66, 46, 413, 433), (47, 211, 578, 414), (48, 49, 416, 415), (67, 48, 415, 434), (49, 215, 582, 416), (363, 50, 417, 730), (10, 218, 585, 377), (52, 53, 420, 419), (244, 52, 419, 611), (53, 222, 589, 420), (54, 55, 422, 421), (246, 54, 421, 613), (55, 226, 593, 422), (56, 228, 595, 423), (250, 56, 423, 617), (254, 57, 424, 621), (4, 231, 598, 371), (233, 59, 426, 600), (59, 120, 487, 426), (60, 61, 428, 427), (261, 60, 427, 628), (61, 237, 604, 428), (235, 361, 728, 602), (62, 63, 430, 429), (265, 62, 429, 632), (239, 362, 729, 606), (11, 242, 609, 378), (69, 70, 437, 436), (85, 69, 436, 452), (70, 71, 438, 437), (71, 248, 615, 438), (72, 73, 440, 439), (87, 72, 439, 454), (73, 252, 619, 440), (74, 75, 442, 441), (90, 74, 441, 457), (75, 256, 623, 442), (92, 76, 443, 459), (5, 259, 626, 372), (78, 79, 446, 445), (94, 78, 445, 461), (79, 263, 630, 446), (80, 81, 448, 447), (293, 80, 447, 660), (81, 267, 634, 448), (82, 269, 636, 449), (297, 82, 449, 664), (301, 83, 450, 668), (12, 272, 639, 379), (86, 85, 452, 453), (276, 86, 453, 643), (103, 274, 641, 470), (88, 87, 454, 455), (89, 88, 455, 456), (105, 278, 645, 472), (282, 89, 456, 649), (106, 280, 647, 473), (91, 90, 457, 458), (286, 91, 458, 653), (108, 284, 743, 744), (6, 289, 656, 373), (291, 94, 461, 658), (95, 96, 463, 462), (321, 95, 462, 688), (96, 295, 662, 463), (97, 98, 465, 464), (325, 97, 464, 692), (98, 299, 666, 465), (99, 100, 467, 466), (329, 99, 466, 696), (13, 304, 671, 380), (102, 306, 673, 469), (121, 102, 469, 488), (104, 103, 470, 471), (310, 104, 471, 677), (338, 308, 675, 705), (312, 105, 472, 679), (107, 106, 473, 474), (316, 107, 474, 683), (344, 314, 681, 711), (7, 319, 686, 374), (110, 111, 478, 477), (129, 110, 477, 496), (111, 323, 690, 478), (112, 113, 480, 479), (353, 112, 479, 720), (113, 327, 694, 480), (114, 115, 482, 481), (357, 114, 481, 724), (115, 331, 698, 482), (14, 334, 701, 381), (336, 121, 488, 703), (122, 123, 490, 489), (123, 340, 707, 490), (124, 342, 709, 491), (125, 126, 493, 492), (126, 346, 713, 493), (8, 349, 716, 375), (351, 129, 496, 718), (130, 131, 498, 497), (131, 355, 722, 498), (132, 133, 500, 499), (133, 359, 726, 500), (162, 20, 734, 735), (160, 162, 735, 736), (284, 285, 738, 737), (285, 160, 736, 738), (740, 108, 739, 109), (742, 741, 476, 387), (744, 743, 651, 475), (20, 742, 387, 734), (108, 744, 475, 739), (741, 740, 109, 476), (743, 284, 737, 651), (743, 529, 742, 744)])
me_plane.polygons.foreach_set('material_index', [1, 0, 0, 1, 0, 1, 0, 1, 0, 0, 0, 1, 1, 0, 1, 0, 1, 0, 1, 0, 0, 0, 1, 0, 1, 0, 0, 1, 1, 0, 1, 0, 0, 1, 0, 0, 1, 1, 0, 1, 0, 0, 0, 1, 0, 1, 1, 0, 1, 0, 0, 0, 1, 0, 1, 1, 0, 1, 0, 0, 0, 0, 1, 0, 1, 0, 1, 0, 0, 0, 0, 0, 0, 0, 0, 0, 0, 0, 0, 0, 0, 0, 0, 0, 0, 0, 0, 0, 0, 0, 0, 0, 0, 0, 0, 0, 0, 0, 0, 0, 0, 0, 0, 0, 0, 0, 0, 0, 0, 0, 0, 0, 0, 0, 0, 0, 0, 0, 0, 0, 0, 0, 0, 0, 0, 0, 0, 0, 0, 0, 0, 0, 0, 0, 1, 1, 1, 0, 0, 1, 0, 1, 0, 1, 0, 0, 0, 1, 1, 0, 1, 0, 0, 0, 1, 1, 1, 0, 0, 1, 0, 1, 0, 0, 0, 0, 0, 0, 0, 0, 0, 0, 0, 0, 0, 0, 0, 0, 0, 0, 0, 0, 0, 0, 0, 0, 0, 0, 0, 0, 0, 0, 0, 0, 0, 0, 0, 0, 0, 0, 0, 0, 0, 0, 0, 0, 0, 1, 0, 0, 0, 1, 0, 0, 0, 0, 0, 0, 0, 0, 0, 0, 0, 0, 0, 0, 0, 0, 0, 0, 0, 0, 0, 0, 0, 0, 0, 0, 0, 0, 0, 0, 0, 0, 0, 0, 0, 0, 0, 0, 0, 0, 0, 0, 0, 0, 0, 0, 0, 0, 0, 0, 0, 0, 1, 0, 1, 0, 0, 0, 0, 0, 0, 0, 0, 0, 0, 0, 0, 0, 0, 0, 0, 0, 0, 0, 0, 0, 0, 0, 0, 0, 0, 0, 0, 0, 0, 0, 0, 0, 0, 0, 0, 0, 0, 0, 0, 0, 0, 0, 0, 0, 0, 0, 0, 0, 0, 0, 0, 0, 0, 0, 0, 0, 0, 0, 0, 0, 0, 0, 0, 0, 0, 0, 0, 0, 0, 0, 0, 0, 0, 0, 0, 0, 0, 0, 0, 0, 0, 0, 0, 0, 0, 0, 0, 0, 0, 0, 0, 0, 0, 0, 0, 0, 0, 0, 0, 0, 0, 0, 0, 0, 0, 0, 0, 0, 0, 0, 0, 0, 0, 0, 0, 0, 0, 0, 0, 0, 0, 0, 0, 0, 0, 0, 0, 0, 0, 0, 0, 0, 0, 0, 0, 0, 0, 0, 0, 0, 0, 0, 0, 0, 0, 0, 0, 0, 0, 0, 0, 0, 0, 0, 0, 0, 0, 0, 0, 0, 0, 0, 0, 0, 0, 0, 0, 0, 0, 0, 0, 0, 0, 0, 0, 0, 0, 0, 0, 0, 0, 0, 0, 0, 0, 0, 0, 0, 0, 0, 0, 0, 0, 0, 0, 0, 0, 0, 0, 0, 0, 0, 0, 0, 0, 0, 0, 0, 0, 0, 0, 0, 0, 0, 0, 0, 0, 0, 0, 0, 0, 0, 0, 0, 0, 0, 0, 0, 0, 0, 0, 0, 0, 0, 0, 0, 0, 0, 0, 0, 0, 0, 0, 0])
_uv = me_plane.uv_layers.new(name='UVMap')
_uv.uv.foreach_set('vector', [0.9276, 0.0, 1.0, 0.0, 1.0, 0.1566, 0.9276, 0.1419, 0.9276, 0.08698, 0.0, 0.0, 0.0705, 0.0, 0.0705, 0.07554, 0.0, 0.06777, 0.0705, 0.0, 0.1419, 0.0, 0.1419, 0.09727, 0.1419, 0.1751, 0.0705, 0.1733, 0.0705, 0.07554, 0.1419, 0.0, 0.2134, 0.0, 0.2134, 0.09924, 0.1419, 0.09727, 0.2134, 0.0, 0.2848, 0.0, 0.2848, 0.07141, 0.2848, 0.144, 0.2134, 0.1397, 0.2134, 0.09924, 0.2848, 0.0, 0.3562, 0.0, 0.3562, 0.06876, 0.2848, 0.07141, 0.3562, 0.0, 0.4276, 0.0, 0.4276, 0.1108, 0.3562, 0.1088, 0.3562, 0.06876, 0.4276, 0.0, 0.4991, 0.0, 0.4991, 0.09835, 0.4991, 0.1568, 0.4276, 0.1585, 0.4276, 0.1108, 0.4991, 0.0, 0.5705, 0.0, 0.5705, 0.04935, 0.5705, 0.1025, 0.4991, 0.09835, 0.5705, 0.0, 0.6419, 0.0, 0.6419, 0.05248, 0.5705, 0.04935, 0.6419, 0.0, 0.7134, 0.0, 0.7134, 0.0709, 0.7134, 0.1326, 0.6419, 0.1357, 0.6419, 0.05248, 0.7134, 0.0, 0.7848, 0.0, 0.7848, 0.07975, 0.7134, 0.0709, 0.7848, 0.0, 0.8562, 0.0, 0.8562, 0.08977, 0.8562, 0.1362, 0.7848, 0.138, 0.7848, 0.07975, 0.8562, 0.0, 0.9276, 0.0, 0.9276, 0.08698, 0.8562, 0.08977, 0.0, 0.06777, 0.0705, 0.07554, 0.0705, 0.1733, 0.0705, 0.3303, 0.0, 0.3321, 0.0, 0.3321, 0.0705, 0.3303, 0.0705, 0.4112, 0.0705, 0.6696, 0.0, 0.6647, 0.0, 0.6647, 0.0705, 0.6696, 0.0705, 0.8248, 0.0705, 1.0, 0.0, 1.0, 0.7134, 0.0709, 0.7848, 0.07975, 0.7848, 0.138, 0.7848, 0.2891, 0.7134, 0.3057, 0.7134, 0.1326, 0.7134, 0.3057, 0.7848, 0.2891, 0.7848, 0.3152, 0.7848, 0.5268, 0.7848, 0.5917, 0.7134, 0.5884, 0.7134, 0.5174, 0.7134, 0.4074, 0.7134, 0.5884, 0.7848, 0.5917, 0.7848, 0.7772, 0.7848, 0.8512, 0.7134, 0.834, 0.7134, 0.6944, 0.7134, 0.834, 0.7848, 0.8512, 0.7848, 1.0, 0.7134, 1.0, 0.0705, 0.1733, 0.1419, 0.1751, 0.1419, 0.2713, 0.1419, 0.4081, 0.0705, 0.4112, 0.0705, 0.3303, 0.0705, 0.4112, 0.1419, 0.4081, 0.1419, 0.5714, 0.1419, 0.7919, 0.1419, 0.831, 0.0705, 0.8248, 0.0705, 0.6696, 0.0705, 0.8248, 0.1419, 0.831, 0.1419, 1.0, 0.0705, 1.0, 0.1419, 0.09727, 0.2134, 0.09924, 0.2134, 0.1397, 0.2134, 0.2709, 0.1419, 0.2713, 0.1419, 0.1751, 0.1419, 0.2713, 0.2134, 0.2709, 0.2134, 0.3607, 0.2134, 0.5641, 0.1419, 0.5714, 0.1419, 0.4081, 0.1419, 0.5714, 0.2134, 0.5641, 0.2134, 0.6266, 0.2134, 0.7943, 0.1419, 0.7919, 0.1419, 0.7919, 0.2134, 0.7943, 0.2134, 0.8698, 0.2134, 1.0, 0.1419, 1.0, 0.1419, 0.831, 0.8562, 0.08977, 0.9276, 0.08698, 0.9276, 0.1419, 0.9276, 0.2632, 0.9276, 0.4086, 0.8562, 0.4143, 0.8562, 0.3233, 0.8562, 0.1362, 0.8562, 0.4143, 0.9276, 0.4086, 0.9276, 0.6056, 0.9276, 0.7115, 0.8562, 0.6887, 0.8562, 0.5042, 0.8562, 0.6887, 0.9276, 0.7115, 0.9276, 0.8219, 0.9276, 0.9073, 0.8562, 0.9004, 0.8562, 0.7752, 0.8562, 0.9004, 0.9276, 0.9073, 0.9276, 1.0, 0.8562, 1.0, 0.2134, 0.1397, 0.2848, 0.144, 0.2848, 0.2445, 0.2848, 0.3564, 0.2134, 0.3607, 0.2134, 0.2709, 0.2134, 0.3607, 0.2848, 0.3564, 0.2848, 0.5022, 0.2848, 0.6288, 0.2134, 0.6266, 0.2134, 0.5641, 0.2134, 0.6266, 0.2848, 0.6288, 0.2848, 0.7882, 0.2848, 0.8678, 0.2134, 0.8698, 0.2134, 0.7943, 0.2134, 0.8698, 0.2848, 0.8678, 0.2848, 1.0, 0.2134, 1.0, 0.2848, 0.07141, 0.3562, 0.06876, 0.3562, 0.1088, 0.3562, 0.2416, 0.2848, 0.2445, 0.2848, 0.144, 0.2848, 0.2445, 0.3562, 0.2416, 0.3562, 0.4103, 0.3562, 0.503, 0.2848, 0.5022, 0.2848, 0.3564, 0.2848, 0.5022, 0.3562, 0.503, 0.3562, 0.7256, 0.3562, 0.7932, 0.2848, 0.7882, 0.2848, 0.6288, 0.2848, 0.7882, 0.3562, 0.7932, 0.3562, 1.0, 0.2848, 1.0, 0.2848, 0.8678, 0.3562, 0.1088, 0.4276, 0.1108, 0.4276, 0.1585, 0.4276, 0.4123, 0.3562, 0.4103, 0.3562, 0.2416, 0.3562, 0.4103, 0.4276, 0.4123, 0.4276, 0.4662, 0.4276, 0.7251, 0.3562, 0.7256, 0.3562, 0.503, 0.3562, 0.7256, 0.4276, 0.7251, 0.4276, 0.7829, 0.4276, 1.0, 0.3562, 1.0, 0.3562, 0.7932, 0.6419, 0.1357, 0.7134, 0.1326, 0.7134, 0.3057, 0.7134, 0.4074, 0.6419, 0.407, 0.6419, 0.3513, 0.6419, 0.407, 0.7134, 0.4074, 0.7134, 0.5174, 0.6419, 0.5166, 0.6419, 0.5166, 0.7134, 0.5174, 0.7134, 0.5884, 0.7134, 0.6944, 0.6419, 0.699, 0.6419, 0.6315, 0.6419, 0.699, 0.7134, 0.6944, 0.7134, 0.834, 0.7134, 1.0, 0.6419, 1.0, 0.6419, 0.9475, 0.6419, 0.7647, 0.4276, 0.1585, 0.4991, 0.1568, 0.4991, 0.2737, 0.4991, 0.4695, 0.4276, 0.4662, 0.4276, 0.4123, 0.4276, 0.4662, 0.4991, 0.4695, 0.4991, 0.5769, 0.4991, 0.7099, 0.4991, 0.7906, 0.4276, 0.7829, 0.4276, 0.7251, 0.4276, 0.7829, 0.4991, 0.7906, 0.4991, 1.0, 0.4276, 1.0, 0.7848, 0.138, 0.8562, 0.1362, 0.8562, 0.3233, 0.7848, 0.3152, 0.7848, 0.2891, 0.7848, 0.3152, 0.8562, 0.3233, 0.8562, 0.4143, 0.8562, 0.5042, 0.7848, 0.5268, 0.7848, 0.5268, 0.8562, 0.5042, 0.8562, 0.6887, 0.8562, 0.7752, 0.7848, 0.7772, 0.7848, 0.5917, 0.7848, 0.7772, 0.8562, 0.7752, 0.8562, 0.9004, 0.8562, 1.0, 0.7848, 1.0, 0.7848, 0.8512, 0.4991, 0.09835, 0.5705, 0.1025, 0.5705, 0.2793, 0.4991, 0.2737, 0.4991, 0.1568, 0.4991, 0.2737, 0.5705, 0.2793, 0.5705, 0.3541, 0.5705, 0.5815, 0.4991, 0.5769, 0.4991, 0.4695, 0.4991, 0.5769, 0.5705, 0.5815, 0.5705, 0.6308, 0.5705, 0.7079, 0.4991, 0.7099, 0.4991, 0.7099, 0.5705, 0.7079, 0.5705, 0.7626, 0.5705, 0.9469, 0.5705, 1.0, 0.4991, 1.0, 0.4991, 0.7906, 0.5705, 0.04935, 0.6419, 0.05248, 0.6419, 0.1357, 0.6419, 0.3513, 0.5705, 0.3541, 0.5705, 0.2793, 0.5705, 0.1025, 0.5705, 0.3541, 0.6419, 0.3513, 0.6419, 0.407, 0.6419, 0.5166, 0.6419, 0.6315, 0.5705, 0.6308, 0.5705, 0.5815, 0.5705, 0.6308, 0.6419, 0.6315, 0.6419, 0.699, 0.6419, 0.7647, 0.5705, 0.7626, 0.5705, 0.7079, 0.5705, 0.7626, 0.6419, 0.7647, 0.6419, 0.9475, 0.5705, 0.9469, 0.5705, 0.9469, 0.6419, 0.9475, 0.6419, 1.0, 0.5705, 1.0, 0.9276, 0.1419, 1.0, 0.1566, 1.0, 0.2516, 0.9276, 0.2632, 0.9276, 0.2632, 1.0, 0.2516, 1.0, 0.5889, 0.9276, 0.6056, 0.9276, 0.4086, 0.9276, 0.6056, 1.0, 0.5889, 1.0, 0.8191, 0.9276, 0.8219, 0.9276, 0.7115, 0.9276, 0.8219, 1.0, 0.8191, 1.0, 1.0, 0.9276, 1.0, 0.9276, 0.9073, 0.9276, 0.0, 0.9276, 0.08698, 0.9276, 0.1419, 1.0, 0.1566, 1.0, 0.0, 0.0, 0.0, 0.0, 0.06777, 0.0705, 0.07554, 0.0705, 0.0, 0.0705, 0.0, 0.0705, 0.07554, 0.0705, 0.1733, 0.1419, 0.1751, 0.1419, 0.09727, 0.1419, 0.0, 0.1419, 0.0, 0.1419, 0.09727, 0.2134, 0.09924, 0.2134, 0.0, 0.2134, 0.0, 0.2134, 0.09924, 0.2134, 0.1397, 0.2848, 0.144, 0.2848, 0.07141, 0.2848, 0.0, 0.2848, 0.0, 0.2848, 0.07141, 0.3562, 0.06876, 0.3562, 0.0, 0.3562, 0.0, 0.3562, 0.06876, 0.3562, 0.1088, 0.4276, 0.1108, 0.4276, 0.0, 0.4276, 0.0, 0.4276, 0.1108, 0.4276, 0.1585, 0.4991, 0.1568, 0.4991, 0.09835, 0.4991, 0.0, 0.4991, 0.0, 0.4991, 0.09835, 0.5705, 0.1025, 0.5705, 0.04935, 0.5705, 0.0, 0.5705, 0.0, 0.5705, 0.04935, 0.6419, 0.05248, 0.6419, 0.0, 0.6419, 0.0, 0.6419, 0.05248, 0.6419, 0.1357, 0.7134, 0.1326, 0.7134, 0.0709, 0.7134, 0.0, 0.7134, 0.0, 0.7134, 0.0709, 0.7848, 0.07975, 0.7848, 0.0, 0.7848, 0.0, 0.7848, 0.07975, 0.7848, 0.138, 0.8562, 0.1362, 0.8562, 0.08977, 0.8562, 0.0, 0.8562, 0.0, 0.8562, 0.08977, 0.9276, 0.08698, 0.9276, 0.0, 0.0, 0.06777, 0.0, 0.3321, 0.0705, 0.3303, 0.0705, 0.1733, 0.0705, 0.07554, 0.0, 0.3321, 0.0, 0.6647, 0.0705, 0.6696, 0.0705, 0.4112, 0.0705, 0.3303, 0.0, 0.6647, 0.0, 1.0, 0.0705, 1.0, 0.0705, 0.8248, 0.0705, 0.6696, 0.7134, 0.0709, 0.7134, 0.1326, 0.7134, 0.3057, 0.7848, 0.2891, 0.7848, 0.138, 0.7848, 0.07975, 0.7134, 0.3057, 0.7134, 0.4074, 0.7134, 0.5174, 0.7134, 0.5884, 0.7848, 0.5917, 0.7848, 0.5268, 0.7848, 0.3152, 0.7848, 0.2891, 0.7134, 0.5884, 0.7134, 0.6944, 0.7134, 0.834, 0.7848, 0.8512, 0.7848, 0.7772, 0.7848, 0.5917, 0.7134, 0.834, 0.7134, 1.0, 0.7848, 1.0, 0.7848, 0.8512, 0.0705, 0.1733, 0.0705, 0.3303, 0.0705, 0.4112, 0.1419, 0.4081, 0.1419, 0.2713, 0.1419, 0.1751, 0.0705, 0.4112, 0.0705, 0.6696, 0.0705, 0.8248, 0.1419, 0.831, 0.1419, 0.7919, 0.1419, 0.5714, 0.1419, 0.4081, 0.0705, 0.8248, 0.0705, 1.0, 0.1419, 1.0, 0.1419, 0.831, 0.1419, 0.09727, 0.1419, 0.1751, 0.1419, 0.2713, 0.2134, 0.2709, 0.2134, 0.1397, 0.2134, 0.09924, 0.1419, 0.2713, 0.1419, 0.4081, 0.1419, 0.5714, 0.2134, 0.5641, 0.2134, 0.3607, 0.2134, 0.2709, 0.1419, 0.5714, 0.1419, 0.7919, 0.2134, 0.7943, 0.2134, 0.6266, 0.2134, 0.5641, 0.1419, 0.7919, 0.1419, 0.831, 0.1419, 1.0, 0.2134, 1.0, 0.2134, 0.8698, 0.2134, 0.7943, 0.8562, 0.08977, 0.8562, 0.1362, 0.8562, 0.3233, 0.8562, 0.4143, 0.9276, 0.4086, 0.9276, 0.2632, 0.9276, 0.1419, 0.9276, 0.08698, 0.8562, 0.4143, 0.8562, 0.5042, 0.8562, 0.6887, 0.9276, 0.7115, 0.9276, 0.6056, 0.9276, 0.4086, 0.8562, 0.6887, 0.8562, 0.7752, 0.8562, 0.9004, 0.9276, 0.9073, 0.9276, 0.8219, 0.9276, 0.7115, 0.8562, 0.9004, 0.8562, 1.0, 0.9276, 1.0, 0.9276, 0.9073, 0.2134, 0.1397, 0.2134, 0.2709, 0.2134, 0.3607, 0.2848, 0.3564, 0.2848, 0.2445, 0.2848, 0.144, 0.2134, 0.3607, 0.2134, 0.5641, 0.2134, 0.6266, 0.2848, 0.6288, 0.2848, 0.5022, 0.2848, 0.3564, 0.2134, 0.6266, 0.2134, 0.7943, 0.2134, 0.8698, 0.2848, 0.8678, 0.2848, 0.7882, 0.2848, 0.6288, 0.2134, 0.8698, 0.2134, 1.0, 0.2848, 1.0, 0.2848, 0.8678, 0.2848, 0.07141, 0.2848, 0.144, 0.2848, 0.2445, 0.3562, 0.2416, 0.3562, 0.1088, 0.3562, 0.06876, 0.2848, 0.2445, 0.2848, 0.3564, 0.2848, 0.5022, 0.3562, 0.503, 0.3562, 0.4103, 0.3562, 0.2416, 0.2848, 0.5022, 0.2848, 0.6288, 0.2848, 0.7882, 0.3562, 0.7932, 0.3562, 0.7256, 0.3562, 0.503, 0.2848, 0.7882, 0.2848, 0.8678, 0.2848, 1.0, 0.3562, 1.0, 0.3562, 0.7932, 0.3562, 0.1088, 0.3562, 0.2416, 0.3562, 0.4103, 0.4276, 0.4123, 0.4276, 0.1585, 0.4276, 0.1108, 0.3562, 0.4103, 0.3562, 0.503, 0.3562, 0.7256, 0.4276, 0.7251, 0.4276, 0.4662, 0.4276, 0.4123, 0.3562, 0.7256, 0.3562, 0.7932, 0.3562, 1.0, 0.4276, 1.0, 0.4276, 0.7829, 0.4276, 0.7251, 0.6419, 0.1357, 0.6419, 0.3513, 0.6419, 0.407, 0.7134, 0.4074, 0.7134, 0.3057, 0.7134, 0.1326, 0.6419, 0.407, 0.6419, 0.5166, 0.7134, 0.5174, 0.7134, 0.4074, 0.6419, 0.5166, 0.6419, 0.6315, 0.6419, 0.699, 0.7134, 0.6944, 0.7134, 0.5884, 0.7134, 0.5174, 0.4276, 0.1585, 0.4276, 0.4123, 0.4276, 0.4662, 0.4991, 0.4695, 0.4991, 0.2737, 0.4991, 0.1568, 0.4276, 0.4662, 0.4276, 0.7251, 0.4276, 0.7829, 0.4991, 0.7906, 0.4991, 0.7099, 0.4991, 0.5769, 0.4991, 0.4695, 0.4276, 0.7829, 0.4276, 1.0, 0.4991, 1.0, 0.4991, 0.7906, 0.7848, 0.138, 0.7848, 0.2891, 0.7848, 0.3152, 0.8562, 0.3233, 0.8562, 0.1362, 0.7848, 0.3152, 0.7848, 0.5268, 0.8562, 0.5042, 0.8562, 0.4143, 0.8562, 0.3233, 0.7848, 0.5268, 0.7848, 0.5917, 0.7848, 0.7772, 0.8562, 0.7752, 0.8562, 0.6887, 0.8562, 0.5042, 0.7848, 0.7772, 0.7848, 0.8512, 0.7848, 1.0, 0.8562, 1.0, 0.8562, 0.9004, 0.8562, 0.7752, 0.4991, 0.09835, 0.4991, 0.1568, 0.4991, 0.2737, 0.5705, 0.2793, 0.5705, 0.1025, 0.4991, 0.2737, 0.4991, 0.4695, 0.4991, 0.5769, 0.5705, 0.5815, 0.5705, 0.3541, 0.5705, 0.2793, 0.4991, 0.5769, 0.4991, 0.7099, 0.5705, 0.7079, 0.5705, 0.6308, 0.5705, 0.5815, 0.4991, 0.7099, 0.4991, 0.7906, 0.4991, 1.0, 0.5705, 1.0, 0.5705, 0.9469, 0.5705, 0.7626, 0.5705, 0.7079, 0.5705, 0.04935, 0.5705, 0.1025, 0.5705, 0.2793, 0.5705, 0.3541, 0.6419, 0.3513, 0.6419, 0.1357, 0.6419, 0.05248, 0.5705, 0.3541, 0.5705, 0.5815, 0.5705, 0.6308, 0.6419, 0.6315, 0.6419, 0.5166, 0.6419, 0.407, 0.6419, 0.3513, 0.5705, 0.6308, 0.5705, 0.7079, 0.5705, 0.7626, 0.6419, 0.7647, 0.6419, 0.699, 0.6419, 0.6315, 0.5705, 0.7626, 0.5705, 0.9469, 0.6419, 0.9475, 0.6419, 0.7647, 0.5705, 0.9469, 0.5705, 1.0, 0.6419, 1.0, 0.6419, 0.9475, 0.9276, 0.1419, 0.9276, 0.2632, 1.0, 0.2516, 1.0, 0.1566, 0.9276, 0.2632, 0.9276, 0.4086, 0.9276, 0.6056, 1.0, 0.5889, 1.0, 0.2516, 0.9276, 0.6056, 0.9276, 0.7115, 0.9276, 0.8219, 1.0, 0.8191, 1.0, 0.5889, 0.9276, 0.8219, 0.9276, 0.9073, 0.9276, 1.0, 1.0, 1.0, 1.0, 0.8191, 0.0, 0.0, 0.0, 0.06777, 0.0, 0.06777, 0.0, 0.0, 1.0, 0.0, 0.9276, 0.0, 0.9276, 0.0, 1.0, 0.0, 1.0, 1.0, 1.0, 0.8191, 1.0, 0.8191, 1.0, 1.0, 0.0, 1.0, 0.0705, 1.0, 0.0705, 1.0, 0.0, 1.0, 0.0705, 0.0, 0.0, 0.0, 0.0, 0.0, 0.0705, 0.0, 0.1419, 0.0, 0.0705, 0.0, 0.0705, 0.0, 0.1419, 0.0, 0.2134, 0.0, 0.1419, 0.0, 0.1419, 0.0, 0.2134, 0.0, 0.2848, 0.0, 0.2134, 0.0, 0.2134, 0.0, 0.2848, 0.0, 0.3562, 0.0, 0.2848, 0.0, 0.2848, 0.0, 0.3562, 0.0, 0.4276, 0.0, 0.3562, 0.0, 0.3562, 0.0, 0.4276, 0.0, 0.4991, 0.0, 0.4276, 0.0, 0.4276, 0.0, 0.4991, 0.0, 0.5705, 0.0, 0.4991, 0.0, 0.4991, 0.0, 0.5705, 0.0, 0.6419, 0.0, 0.5705, 0.0, 0.5705, 0.0, 0.6419, 0.0, 0.7134, 0.0, 0.6419, 0.0, 0.6419, 0.0, 0.7134, 0.0, 0.7848, 0.0, 0.7134, 0.0, 0.7134, 0.0, 0.7848, 0.0, 0.8562, 0.0, 0.7848, 0.0, 0.7848, 0.0, 0.8562, 0.0, 0.9276, 0.0, 0.8562, 0.0, 0.8562, 0.0, 0.9276, 0.0, 0.9276, 1.0, 1.0, 1.0, 1.0, 1.0, 0.9276, 1.0, 0.8562, 1.0, 0.9276, 1.0, 0.9276, 1.0, 0.8562, 1.0, 0.7848, 1.0, 0.8562, 1.0, 0.8562, 1.0, 0.7848, 1.0, 0.7134, 1.0, 0.7848, 1.0, 0.7848, 1.0, 0.7134, 1.0, 0.6419, 1.0, 0.7134, 1.0, 0.7134, 1.0, 0.6419, 1.0, 0.5705, 1.0, 0.6419, 1.0, 0.6419, 1.0, 0.5705, 1.0, 0.4991, 1.0, 0.5705, 1.0, 0.5705, 1.0, 0.4991, 1.0, 0.4276, 1.0, 0.4991, 1.0, 0.4991, 1.0, 0.4276, 1.0, 0.3562, 1.0, 0.4276, 1.0, 0.4276, 1.0, 0.3562, 1.0, 0.2848, 1.0, 0.3562, 1.0, 0.3562, 1.0, 0.2848, 1.0, 0.2134, 1.0, 0.2848, 1.0, 0.2848, 1.0, 0.2134, 1.0, 0.1419, 1.0, 0.2134, 1.0, 0.2134, 1.0, 0.1419, 1.0, 0.0705, 1.0, 0.1419, 1.0, 0.1419, 1.0, 0.0705, 1.0, 0.0705, 1.0, 0.0705, 0.8248, 0.0705, 0.8248, 0.0705, 1.0, 0.1419, 1.0, 0.1419, 0.831, 0.1419, 0.831, 0.1419, 1.0, 0.2134, 1.0, 0.2134, 0.8698, 0.2134, 0.8698, 0.2134, 1.0, 0.2848, 1.0, 0.2848, 0.8678, 0.2848, 0.8678, 0.2848, 1.0, 0.3562, 1.0, 0.3562, 0.7932, 0.3562, 0.7932, 0.3562, 1.0, 0.4276, 1.0, 0.4276, 0.7829, 0.4276, 0.7829, 0.4276, 1.0, 0.4991, 1.0, 0.4991, 0.7906, 0.4991, 0.7906, 0.4991, 1.0, 0.5705, 1.0, 0.5705, 0.9469, 0.5705, 0.9469, 0.5705, 1.0, 0.6419, 0.9475, 0.6419, 1.0, 0.6419, 1.0, 0.6419, 0.9475, 0.7134, 0.834, 0.7134, 1.0, 0.7134, 1.0, 0.7134, 0.834, 0.7848, 1.0, 0.7848, 0.8512, 0.7848, 0.8512, 0.7848, 1.0, 0.8562, 0.9004, 0.8562, 1.0, 0.8562, 1.0, 0.8562, 0.9004, 0.9276, 1.0, 0.9276, 0.9073, 0.9276, 0.9073, 0.9276, 1.0, 0.8562, 0.08977, 0.8562, 0.0, 0.8562, 0.0, 0.8562, 0.08977, 0.8562, 0.1362, 0.8562, 0.08977, 0.8562, 0.08977, 0.8562, 0.1362, 0.8562, 0.1362, 0.8562, 0.3233, 0.8562, 0.3233, 0.8562, 0.1362, 0.8562, 0.3233, 0.8562, 0.4143, 0.8562, 0.4143, 0.8562, 0.3233, 0.8562, 0.4143, 0.8562, 0.5042, 0.8562, 0.5042, 0.8562, 0.4143, 0.8562, 0.5042, 0.8562, 0.6887, 0.8562, 0.6887, 0.8562, 0.5042, 0.8562, 0.6887, 0.8562, 0.7752, 0.8562, 0.7752, 0.8562, 0.6887, 0.8562, 0.7752, 0.8562, 0.9004, 0.8562, 0.9004, 0.8562, 0.7752, 0.4276, 0.1108, 0.4276, 0.0, 0.4276, 0.0, 0.4276, 0.1108, 0.4276, 0.1108, 0.4276, 0.1585, 0.4276, 0.1585, 0.4276, 0.1108, 0.4276, 0.4123, 0.4276, 0.1585, 0.4276, 0.1585, 0.4276, 0.4123, 0.4276, 0.4662, 0.4276, 0.4123, 0.4276, 0.4123, 0.4276, 0.4662, 0.4276, 0.7251, 0.4276, 0.4662, 0.4276, 0.4662, 0.4276, 0.7251, 0.4276, 0.7829, 0.4276, 0.7251, 0.4276, 0.7251, 0.4276, 0.7829, 0.9276, 0.0, 0.9276, 0.08698, 0.9276, 0.08698, 0.9276, 0.0, 0.9276, 0.08698, 0.9276, 0.1419, 0.9276, 0.1419, 0.9276, 0.08698, 0.9276, 0.2632, 0.9276, 0.1419, 0.9276, 0.1419, 0.9276, 0.2632, 0.9276, 0.4086, 0.9276, 0.2632, 0.9276, 0.2632, 0.9276, 0.4086, 0.9276, 0.6056, 0.9276, 0.4086, 0.9276, 0.4086, 0.9276, 0.6056, 0.9276, 0.7115, 0.9276, 0.6056, 0.9276, 0.6056, 0.9276, 0.7115, 0.9276, 0.8219, 0.9276, 0.7115, 0.9276, 0.7115, 0.9276, 0.8219, 0.9276, 0.9073, 0.9276, 0.8219, 0.9276, 0.8219, 0.9276, 0.9073, 0.4991, 0.09835, 0.4991, 0.0, 0.4991, 0.0, 0.4991, 0.09835, 0.4991, 0.1568, 0.4991, 0.09835, 0.4991, 0.09835, 0.4991, 0.1568, 0.4991, 0.2737, 0.4991, 0.1568, 0.4991, 0.1568, 0.4991, 0.2737, 0.4991, 0.4695, 0.4991, 0.2737, 0.4991, 0.2737, 0.4991, 0.4695, 0.4991, 0.5769, 0.4991, 0.4695, 0.4991, 0.4695, 0.4991, 0.5769, 0.4991, 0.7099, 0.4991, 0.5769, 0.4991, 0.5769, 0.4991, 0.7099, 0.4991, 0.7906, 0.4991, 0.7099, 0.4991, 0.7099, 0.4991, 0.7906, 0.0705, 0.07554, 0.0705, 0.0, 0.0705, 0.0, 0.0705, 0.07554, 0.0705, 0.07554, 0.0705, 0.1733, 0.0705, 0.1733, 0.0705, 0.07554, 0.0705, 0.3303, 0.0705, 0.1733, 0.0705, 0.1733, 0.0705, 0.3303, 0.0705, 0.4112, 0.0705, 0.3303, 0.0705, 0.3303, 0.0705, 0.4112, 0.0705, 0.6696, 0.0705, 0.4112, 0.0705, 0.4112, 0.0705, 0.6696, 0.0705, 0.8248, 0.0705, 0.6696, 0.0705, 0.6696, 0.0705, 0.8248, 1.0, 0.1566, 1.0, 0.0, 1.0, 0.0, 1.0, 0.1566, 1.0, 0.2516, 1.0, 0.1566, 1.0, 0.1566, 1.0, 0.2516, 1.0, 0.5889, 1.0, 0.2516, 1.0, 0.2516, 1.0, 0.5889, 1.0, 0.8191, 1.0, 0.5889, 1.0, 0.5889, 1.0, 0.8191, 0.5705, 0.04935, 0.5705, 0.0, 0.5705, 0.0, 0.5705, 0.04935, 0.5705, 0.1025, 0.5705, 0.04935, 0.5705, 0.04935, 0.5705, 0.1025, 0.5705, 0.2793, 0.5705, 0.1025, 0.5705, 0.1025, 0.5705, 0.2793, 0.5705, 0.3541, 0.5705, 0.2793, 0.5705, 0.2793, 0.5705, 0.3541, 0.5705, 0.5815, 0.5705, 0.3541, 0.5705, 0.3541, 0.5705, 0.5815, 0.5705, 0.6308, 0.5705, 0.5815, 0.5705, 0.5815, 0.5705, 0.6308, 0.5705, 0.7079, 0.5705, 0.6308, 0.5705, 0.6308, 0.5705, 0.7079, 0.5705, 0.7626, 0.5705, 0.7079, 0.5705, 0.7079, 0.5705, 0.7626, 0.5705, 0.9469, 0.5705, 0.7626, 0.5705, 0.7626, 0.5705, 0.9469, 0.1419, 0.09727, 0.1419, 0.0, 0.1419, 0.0, 0.1419, 0.09727, 0.1419, 0.1751, 0.1419, 0.09727, 0.1419, 0.09727, 0.1419, 0.1751, 0.1419, 0.2713, 0.1419, 0.1751, 0.1419, 0.1751, 0.1419, 0.2713, 0.1419, 0.4081, 0.1419, 0.2713, 0.1419, 0.2713, 0.1419, 0.4081, 0.1419, 0.5714, 0.1419, 0.4081, 0.1419, 0.4081, 0.1419, 0.5714, 0.1419, 0.7919, 0.1419, 0.5714, 0.1419, 0.5714, 0.1419, 0.7919, 0.1419, 0.831, 0.1419, 0.7919, 0.1419, 0.7919, 0.1419, 0.831, 0.6419, 0.05248, 0.6419, 0.0, 0.6419, 0.0, 0.6419, 0.05248, 0.6419, 0.05248, 0.6419, 0.1357, 0.6419, 0.1357, 0.6419, 0.05248, 0.6419, 0.1357, 0.6419, 0.3513, 0.6419, 0.3513, 0.6419, 0.1357, 0.6419, 0.3513, 0.6419, 0.407, 0.6419, 0.407, 0.6419, 0.3513, 0.6419, 0.407, 0.6419, 0.5166, 0.6419, 0.5166, 0.6419, 0.407, 0.6419, 0.5166, 0.6419, 0.6315, 0.6419, 0.6315, 0.6419, 0.5166, 0.6419, 0.6315, 0.6419, 0.699, 0.6419, 0.699, 0.6419, 0.6315, 0.6419, 0.699, 0.6419, 0.7647, 0.6419, 0.7647, 0.6419, 0.699, 0.6419, 0.7647, 0.6419, 0.9475, 0.6419, 0.9475, 0.6419, 0.7647, 0.2134, 0.09924, 0.2134, 0.0, 0.2134, 0.0, 0.2134, 0.09924, 0.2134, 0.09924, 0.2134, 0.1397, 0.2134, 0.1397, 0.2134, 0.09924, 0.2134, 0.2709, 0.2134, 0.1397, 0.2134, 0.1397, 0.2134, 0.2709, 0.2134, 0.3607, 0.2134, 0.2709, 0.2134, 0.2709, 0.2134, 0.3607, 0.2134, 0.5641, 0.2134, 0.3607, 0.2134, 0.3607, 0.2134, 0.5641, 0.2134, 0.6266, 0.2134, 0.5641, 0.2134, 0.5641, 0.2134, 0.6266, 0.2134, 0.7943, 0.2134, 0.6266, 0.2134, 0.6266, 0.2134, 0.7943, 0.2134, 0.8698, 0.2134, 0.7943, 0.2134, 0.7943, 0.2134, 0.8698, 0.7134, 0.0709, 0.7134, 0.0, 0.7134, 0.0, 0.7134, 0.0709, 0.7134, 0.1326, 0.7134, 0.0709, 0.7134, 0.0709, 0.7134, 0.1326, 0.7134, 0.1326, 0.7134, 0.3057, 0.7134, 0.3057, 0.7134, 0.1326, 0.7134, 0.3057, 0.7134, 0.4074, 0.7134, 0.4074, 0.7134, 0.3057, 0.7134, 0.4074, 0.7134, 0.5174, 0.7134, 0.5174, 0.7134, 0.4074, 0.7134, 0.5174, 0.7134, 0.5884, 0.7134, 0.5884, 0.7134, 0.5174, 0.7134, 0.5884, 0.7134, 0.6944, 0.7134, 0.6944, 0.7134, 0.5884, 0.7134, 0.6944, 0.7134, 0.834, 0.7134, 0.834, 0.7134, 0.6944, 0.2848, 0.07141, 0.2848, 0.0, 0.2848, 0.0, 0.2848, 0.07141, 0.2848, 0.144, 0.2848, 0.07141, 0.2848, 0.07141, 0.2848, 0.144, 0.2848, 0.2445, 0.2848, 0.144, 0.2848, 0.144, 0.2848, 0.2445, 0.2848, 0.3564, 0.2848, 0.2445, 0.2848, 0.2445, 0.2848, 0.3564, 0.2848, 0.5022, 0.2848, 0.3564, 0.2848, 0.3564, 0.2848, 0.5022, 0.2848, 0.6288, 0.2848, 0.5022, 0.2848, 0.5022, 0.2848, 0.6288, 0.2848, 0.7882, 0.2848, 0.6288, 0.2848, 0.6288, 0.2848, 0.7882, 0.2848, 0.8678, 0.2848, 0.7882, 0.2848, 0.7882, 0.2848, 0.8678, 0.0, 0.6647, 0.0, 1.0, 0.0, 1.0, 0.0, 0.6647, 0.0, 0.3321, 0.0, 0.6647, 0.0, 0.6647, 0.0, 0.3321, 0.0, 0.06777, 0.0, 0.3321, 0.0, 0.3321, 0.0, 0.06777, 0.7848, 0.07975, 0.7848, 0.0, 0.7848, 0.0, 0.7848, 0.07975, 0.7848, 0.07975, 0.7848, 0.138, 0.7848, 0.138, 0.7848, 0.07975, 0.7848, 0.2891, 0.7848, 0.138, 0.7848, 0.138, 0.7848, 0.2891, 0.7848, 0.3152, 0.7848, 0.2891, 0.7848, 0.2891, 0.7848, 0.3152, 0.7848, 0.5268, 0.7848, 0.3152, 0.7848, 0.3152, 0.7848, 0.5268, 0.7848, 0.5917, 0.7848, 0.5268, 0.7848, 0.5268, 0.7848, 0.5917, 0.7848, 0.7772, 0.7848, 0.5917, 0.7848, 0.5917, 0.7848, 0.7772, 0.7848, 0.8512, 0.7848, 0.7772, 0.7848, 0.7772, 0.7848, 0.8512, 0.3562, 0.06876, 0.3562, 0.0, 0.3562, 0.0, 0.3562, 0.06876, 0.3562, 0.06876, 0.3562, 0.1088, 0.3562, 0.1088, 0.3562, 0.06876, 0.3562, 0.2416, 0.3562, 0.1088, 0.3562, 0.1088, 0.3562, 0.2416, 0.3562, 0.4103, 0.3562, 0.2416, 0.3562, 0.2416, 0.3562, 0.4103, 0.3562, 0.503, 0.3562, 0.4103, 0.3562, 0.4103, 0.3562, 0.503, 0.3562, 0.7256, 0.3562, 0.503, 0.3562, 0.503, 0.3562, 0.7256, 0.3562, 0.7932, 0.3562, 0.7256, 0.3562, 0.7256, 0.3562, 0.7932, 0.0, 0.06777, 0.0705, 0.07554, 0.0705, 0.07554, 0.0, 0.06777, 0.0, 0.3321, 0.0705, 0.3303, 0.0705, 0.3303, 0.0, 0.3321, 0.0, 0.6647, 0.0705, 0.6696, 0.0705, 0.6696, 0.0, 0.6647, 0.7134, 0.0709, 0.7848, 0.07975, 0.7848, 0.07975, 0.7134, 0.0709, 0.7134, 0.3057, 0.7848, 0.2891, 0.7848, 0.2891, 0.7134, 0.3057, 0.7134, 0.5884, 0.7848, 0.5917, 0.7848, 0.5917, 0.7134, 0.5884, 0.7134, 0.834, 0.7848, 0.8512, 0.7848, 0.8512, 0.7134, 0.834, 0.0705, 0.8248, 0.1419, 0.831, 0.1419, 0.831, 0.0705, 0.8248, 0.0705, 0.4112, 0.1419, 0.4081, 0.1419, 0.4081, 0.0705, 0.4112, 0.0705, 0.1733, 0.1419, 0.1751, 0.1419, 0.1751, 0.0705, 0.1733, 0.1419, 0.2713, 0.2134, 0.2709, 0.2134, 0.2709, 0.1419, 0.2713, 0.1419, 0.09727, 0.2134, 0.09924, 0.2134, 0.09924, 0.1419, 0.09727, 0.1419, 0.5714, 0.2134, 0.5641, 0.2134, 0.5641, 0.1419, 0.5714, 0.1419, 0.7919, 0.2134, 0.7943, 0.2134, 0.7943, 0.1419, 0.7919, 0.8562, 0.08977, 0.9276, 0.08698, 0.9276, 0.08698, 0.8562, 0.08977, 0.8562, 0.4143, 0.9276, 0.4086, 0.9276, 0.4086, 0.8562, 0.4143, 0.8562, 0.6887, 0.9276, 0.7115, 0.9276, 0.7115, 0.8562, 0.6887, 0.8562, 0.9004, 0.9276, 0.9073, 0.9276, 0.9073, 0.8562, 0.9004, 0.2134, 0.8698, 0.2848, 0.8678, 0.2848, 0.8678, 0.2134, 0.8698, 0.2134, 0.6266, 0.2848, 0.6288, 0.2848, 0.6288, 0.2134, 0.6266, 0.2134, 0.3607, 0.2848, 0.3564, 0.2848, 0.3564, 0.2134, 0.3607, 0.2134, 0.1397, 0.2848, 0.144, 0.2848, 0.144, 0.2134, 0.1397, 0.2848, 0.07141, 0.3562, 0.06876, 0.3562, 0.06876, 0.2848, 0.07141, 0.2848, 0.2445, 0.3562, 0.2416, 0.3562, 0.2416, 0.2848, 0.2445, 0.2848, 0.5022, 0.3562, 0.503, 0.3562, 0.503, 0.2848, 0.5022, 0.2848, 0.7882, 0.3562, 0.7932, 0.3562, 0.7932, 0.2848, 0.7882, 0.3562, 0.7256, 0.4276, 0.7251, 0.4276, 0.7251, 0.3562, 0.7256, 0.3562, 0.4103, 0.4276, 0.4123, 0.4276, 0.4123, 0.3562, 0.4103, 0.3562, 0.1088, 0.4276, 0.1108, 0.4276, 0.1108, 0.3562, 0.1088, 0.6419, 0.699, 0.7134, 0.6944, 0.7134, 0.6944, 0.6419, 0.699, 0.6419, 0.5166, 0.7134, 0.5174, 0.7134, 0.5174, 0.6419, 0.5166, 0.6419, 0.407, 0.7134, 0.4074, 0.7134, 0.4074, 0.6419, 0.407, 0.6419, 0.1357, 0.7134, 0.1326, 0.7134, 0.1326, 0.6419, 0.1357, 0.4276, 0.1585, 0.4991, 0.1568, 0.4991, 0.1568, 0.4276, 0.1585, 0.4276, 0.4662, 0.4991, 0.4695, 0.4991, 0.4695, 0.4276, 0.4662, 0.4276, 0.7829, 0.4991, 0.7906, 0.4991, 0.7906, 0.4276, 0.7829, 0.7848, 0.7772, 0.8562, 0.7752, 0.8562, 0.7752, 0.7848, 0.7772, 0.7848, 0.5268, 0.8562, 0.5042, 0.8562, 0.5042, 0.7848, 0.5268, 0.7848, 0.3152, 0.8562, 0.3233, 0.8562, 0.3233, 0.7848, 0.3152, 0.7848, 0.138, 0.8562, 0.1362, 0.8562, 0.1362, 0.7848, 0.138, 0.4991, 0.7099, 0.5705, 0.7079, 0.5705, 0.7079, 0.4991, 0.7099, 0.4991, 0.5769, 0.5705, 0.5815, 0.5705, 0.5815, 0.4991, 0.5769, 0.4991, 0.2737, 0.5705, 0.2793, 0.5705, 0.2793, 0.4991, 0.2737, 0.4991, 0.09835, 0.5705, 0.1025, 0.5705, 0.1025, 0.4991, 0.09835, 0.5705, 0.04935, 0.6419, 0.05248, 0.6419, 0.05248, 0.5705, 0.04935, 0.5705, 0.3541, 0.6419, 0.3513, 0.6419, 0.3513, 0.5705, 0.3541, 0.5705, 0.6308, 0.6419, 0.6315, 0.6419, 0.6315, 0.5705, 0.6308, 0.5705, 0.7626, 0.6419, 0.7647, 0.6419, 0.7647, 0.5705, 0.7626, 0.5705, 0.9469, 0.6419, 0.9475, 0.6419, 0.9475, 0.5705, 0.9469, 0.9276, 0.8219, 1.0, 0.8191, 1.0, 0.8191, 0.9276, 0.8219, 0.9276, 0.6056, 1.0, 0.5889, 1.0, 0.5889, 0.9276, 0.6056, 0.9276, 0.2632, 1.0, 0.2516, 1.0, 0.2516, 0.9276, 0.2632, 0.9276, 0.1419, 1.0, 0.1566, 1.0, 0.1566, 0.9276, 0.1419, 0.0705, 0.8248, 0.0705, 1.0, 0.0705, 1.0, 0.0705, 0.8248, 0.0705, 0.6696, 0.0705, 0.8248, 0.0705, 0.8248, 0.0705, 0.6696, 0.1419, 0.831, 0.0705, 0.8248, 0.0705, 0.8248, 0.1419, 0.831, 0.1419, 0.831, 0.1419, 1.0, 0.1419, 1.0, 0.1419, 0.831, 0.1419, 0.7919, 0.1419, 0.831, 0.1419, 0.831, 0.1419, 0.7919, 0.2134, 0.8698, 0.2134, 1.0, 0.2134, 1.0, 0.2134, 0.8698, 0.2134, 0.7943, 0.2134, 0.8698, 0.2134, 0.8698, 0.2134, 0.7943, 0.2848, 0.8678, 0.2134, 0.8698, 0.2134, 0.8698, 0.2848, 0.8678, 0.2848, 0.8678, 0.2848, 1.0, 0.2848, 1.0, 0.2848, 0.8678, 0.2848, 0.7882, 0.2848, 0.8678, 0.2848, 0.8678, 0.2848, 0.7882, 0.3562, 0.7932, 0.3562, 1.0, 0.3562, 1.0, 0.3562, 0.7932, 0.3562, 0.7256, 0.3562, 0.7932, 0.3562, 0.7932, 0.3562, 0.7256, 0.3562, 0.7932, 0.2848, 0.7882, 0.2848, 0.7882, 0.3562, 0.7932, 0.4276, 0.7829, 0.4276, 1.0, 0.4276, 1.0, 0.4276, 0.7829, 0.4276, 0.7251, 0.4276, 0.7829, 0.4276, 0.7829, 0.4276, 0.7251, 0.4991, 0.7906, 0.4276, 0.7829, 0.4276, 0.7829, 0.4991, 0.7906, 0.4991, 0.7906, 0.4991, 1.0, 0.4991, 1.0, 0.4991, 0.7906, 0.4991, 0.7099, 0.4991, 0.7906, 0.4991, 0.7906, 0.4991, 0.7099, 0.5705, 0.9469, 0.5705, 1.0, 0.5705, 1.0, 0.5705, 0.9469, 0.5705, 0.7626, 0.5705, 0.9469, 0.5705, 0.9469, 0.5705, 0.7626, 0.6419, 0.9475, 0.5705, 0.9469, 0.5705, 0.9469, 0.6419, 0.9475, 0.6419, 1.0, 0.6419, 0.9475, 0.6419, 0.9475, 0.6419, 1.0, 0.6419, 0.9475, 0.6419, 0.7647, 0.6419, 0.7647, 0.6419, 0.9475, 0.7134, 1.0, 0.7134, 0.834, 0.7134, 0.834, 0.7134, 1.0, 0.7134, 0.834, 0.7134, 0.6944, 0.7134, 0.6944, 0.7134, 0.834, 0.7848, 0.8512, 0.7134, 0.834, 0.7134, 0.834, 0.7848, 0.8512, 0.7848, 0.8512, 0.7848, 1.0, 0.7848, 1.0, 0.7848, 0.8512, 0.7848, 0.7772, 0.7848, 0.8512, 0.7848, 0.8512, 0.7848, 0.7772, 0.8562, 1.0, 0.8562, 0.9004, 0.8562, 0.9004, 0.8562, 1.0, 0.8562, 0.9004, 0.8562, 0.7752, 0.8562, 0.7752, 0.8562, 0.9004, 0.9276, 0.9073, 0.8562, 0.9004, 0.8562, 0.9004, 0.9276, 0.9073, 0.9276, 0.9073, 0.9276, 1.0, 0.9276, 1.0, 0.9276, 0.9073, 0.9276, 0.8219, 0.9276, 0.9073, 0.9276, 0.9073, 0.9276, 0.8219, 0.8562, 0.0, 0.8562, 0.08977, 0.8562, 0.08977, 0.8562, 0.0, 0.8562, 0.08977, 0.8562, 0.1362, 0.8562, 0.1362, 0.8562, 0.08977, 0.9276, 0.08698, 0.8562, 0.08977, 0.8562, 0.08977, 0.9276, 0.08698, 0.8562, 0.3233, 0.8562, 0.1362, 0.8562, 0.1362, 0.8562, 0.3233, 0.8562, 0.1362, 0.7848, 0.138, 0.7848, 0.138, 0.8562, 0.1362, 0.8562, 0.4143, 0.8562, 0.3233, 0.8562, 0.3233, 0.8562, 0.4143, 0.8562, 0.3233, 0.7848, 0.3152, 0.7848, 0.3152, 0.8562, 0.3233, 0.8562, 0.5042, 0.8562, 0.4143, 0.8562, 0.4143, 0.8562, 0.5042, 0.9276, 0.4086, 0.8562, 0.4143, 0.8562, 0.4143, 0.9276, 0.4086, 0.8562, 0.6887, 0.8562, 0.5042, 0.8562, 0.5042, 0.8562, 0.6887, 0.8562, 0.5042, 0.7848, 0.5268, 0.7848, 0.5268, 0.8562, 0.5042, 0.8562, 0.7752, 0.8562, 0.6887, 0.8562, 0.6887, 0.8562, 0.7752, 0.9276, 0.7115, 0.8562, 0.6887, 0.8562, 0.6887, 0.9276, 0.7115, 0.8562, 0.7752, 0.7848, 0.7772, 0.7848, 0.7772, 0.8562, 0.7752, 0.4276, 0.0, 0.4276, 0.1108, 0.4276, 0.1108, 0.4276, 0.0, 0.4276, 0.1585, 0.4276, 0.1108, 0.4276, 0.1108, 0.4276, 0.1585, 0.4276, 0.1108, 0.3562, 0.1088, 0.3562, 0.1088, 0.4276, 0.1108, 0.4276, 0.1585, 0.4276, 0.4123, 0.4276, 0.4123, 0.4276, 0.1585, 0.4991, 0.1568, 0.4276, 0.1585, 0.4276, 0.1585, 0.4991, 0.1568, 0.4276, 0.4123, 0.4276, 0.4662, 0.4276, 0.4662, 0.4276, 0.4123, 0.4276, 0.4123, 0.3562, 0.4103, 0.3562, 0.4103, 0.4276, 0.4123, 0.4276, 0.4662, 0.4276, 0.7251, 0.4276, 0.7251, 0.4276, 0.4662, 0.4991, 0.4695, 0.4276, 0.4662, 0.4276, 0.4662, 0.4991, 0.4695, 0.4276, 0.7251, 0.3562, 0.7256, 0.3562, 0.7256, 0.4276, 0.7251, 0.9276, 0.08698, 0.9276, 0.0, 0.9276, 0.0, 0.9276, 0.08698, 0.9276, 0.1419, 0.9276, 0.08698, 0.9276, 0.08698, 0.9276, 0.1419, 0.9276, 0.1419, 0.9276, 0.2632, 0.9276, 0.2632, 0.9276, 0.1419, 1.0, 0.1566, 0.9276, 0.1419, 0.9276, 0.1419, 1.0, 0.1566, 0.9276, 0.2632, 0.9276, 0.4086, 0.9276, 0.4086, 0.9276, 0.2632, 1.0, 0.2516, 0.9276, 0.2632, 0.9276, 0.2632, 1.0, 0.2516, 0.9276, 0.4086, 0.9276, 0.6056, 0.9276, 0.6056, 0.9276, 0.4086, 0.9276, 0.6056, 0.9276, 0.7115, 0.9276, 0.7115, 0.9276, 0.6056, 1.0, 0.5889, 0.9276, 0.6056, 0.9276, 0.6056, 1.0, 0.5889, 0.9276, 0.7115, 0.9276, 0.8219, 0.9276, 0.8219, 0.9276, 0.7115, 1.0, 0.8191, 0.9276, 0.8219, 0.9276, 0.8219, 1.0, 0.8191, 0.4991, 0.0, 0.4991, 0.09835, 0.4991, 0.09835, 0.4991, 0.0, 0.4991, 0.09835, 0.4991, 0.1568, 0.4991, 0.1568, 0.4991, 0.09835, 0.5705, 0.1025, 0.4991, 0.09835, 0.4991, 0.09835, 0.5705, 0.1025, 0.4991, 0.1568, 0.4991, 0.2737, 0.4991, 0.2737, 0.4991, 0.1568, 0.4991, 0.2737, 0.4991, 0.4695, 0.4991, 0.4695, 0.4991, 0.2737, 0.5705, 0.2793, 0.4991, 0.2737, 0.4991, 0.2737, 0.5705, 0.2793, 0.4991, 0.4695, 0.4991, 0.5769, 0.4991, 0.5769, 0.4991, 0.4695, 0.4991, 0.5769, 0.4991, 0.7099, 0.4991, 0.7099, 0.4991, 0.5769, 0.5705, 0.5815, 0.4991, 0.5769, 0.4991, 0.5769, 0.5705, 0.5815, 0.5705, 0.7079, 0.4991, 0.7099, 0.4991, 0.7099, 0.5705, 0.7079, 0.0705, 0.0, 0.0705, 0.07554, 0.0705, 0.07554, 0.0705, 0.0, 0.0705, 0.1733, 0.0705, 0.07554, 0.0705, 0.07554, 0.0705, 0.1733, 0.0705, 0.07554, 0.0, 0.06777, 0.0, 0.06777, 0.0705, 0.07554, 0.0705, 0.1733, 0.0705, 0.3303, 0.0705, 0.3303, 0.0705, 0.1733, 0.1419, 0.1751, 0.0705, 0.1733, 0.0705, 0.1733, 0.1419, 0.1751, 0.0705, 0.3303, 0.0705, 0.4112, 0.0705, 0.4112, 0.0705, 0.3303, 0.0705, 0.3303, 0.0, 0.3321, 0.0, 0.3321, 0.0705, 0.3303, 0.0705, 0.4112, 0.0705, 0.6696, 0.0705, 0.6696, 0.0705, 0.4112, 0.1419, 0.4081, 0.0705, 0.4112, 0.0705, 0.4112, 0.1419, 0.4081, 0.0705, 0.6696, 0.0, 0.6647, 0.0, 0.6647, 0.0705, 0.6696, 0.5705, 0.0, 0.5705, 0.04935, 0.5705, 0.04935, 0.5705, 0.0, 0.5705, 0.04935, 0.5705, 0.1025, 0.5705, 0.1025, 0.5705, 0.04935, 0.6419, 0.05248, 0.5705, 0.04935, 0.5705, 0.04935, 0.6419, 0.05248, 0.5705, 0.1025, 0.5705, 0.2793, 0.5705, 0.2793, 0.5705, 0.1025, 0.5705, 0.2793, 0.5705, 0.3541, 0.5705, 0.3541, 0.5705, 0.2793, 0.5705, 0.3541, 0.5705, 0.5815, 0.5705, 0.5815, 0.5705, 0.3541, 0.6419, 0.3513, 0.5705, 0.3541, 0.5705, 0.3541, 0.6419, 0.3513, 0.5705, 0.5815, 0.5705, 0.6308, 0.5705, 0.6308, 0.5705, 0.5815, 0.5705, 0.6308, 0.5705, 0.7079, 0.5705, 0.7079, 0.5705, 0.6308, 0.6419, 0.6315, 0.5705, 0.6308, 0.5705, 0.6308, 0.6419, 0.6315, 0.5705, 0.7079, 0.5705, 0.7626, 0.5705, 0.7626, 0.5705, 0.7079, 0.6419, 0.7647, 0.5705, 0.7626, 0.5705, 0.7626, 0.6419, 0.7647, 0.1419, 0.0, 0.1419, 0.09727, 0.1419, 0.09727, 0.1419, 0.0, 0.1419, 0.09727, 0.1419, 0.1751, 0.1419, 0.1751, 0.1419, 0.09727, 0.2134, 0.09924, 0.1419, 0.09727, 0.1419, 0.09727, 0.2134, 0.09924, 0.1419, 0.1751, 0.1419, 0.2713, 0.1419, 0.2713, 0.1419, 0.1751, 0.1419, 0.2713, 0.1419, 0.4081, 0.1419, 0.4081, 0.1419, 0.2713, 0.2134, 0.2709, 0.1419, 0.2713, 0.1419, 0.2713, 0.2134, 0.2709, 0.1419, 0.4081, 0.1419, 0.5714, 0.1419, 0.5714, 0.1419, 0.4081, 0.1419, 0.5714, 0.1419, 0.7919, 0.1419, 0.7919, 0.1419, 0.5714, 0.2134, 0.5641, 0.1419, 0.5714, 0.1419, 0.5714, 0.2134, 0.5641, 0.2134, 0.7943, 0.1419, 0.7919, 0.1419, 0.7919, 0.2134, 0.7943, 0.6419, 0.0, 0.6419, 0.05248, 0.6419, 0.05248, 0.6419, 0.0, 0.6419, 0.1357, 0.6419, 0.05248, 0.6419, 0.05248, 0.6419, 0.1357, 0.6419, 0.3513, 0.6419, 0.1357, 0.6419, 0.1357, 0.6419, 0.3513, 0.7134, 0.1326, 0.6419, 0.1357, 0.6419, 0.1357, 0.7134, 0.1326, 0.6419, 0.407, 0.6419, 0.3513, 0.6419, 0.3513, 0.6419, 0.407, 0.6419, 0.5166, 0.6419, 0.407, 0.6419, 0.407, 0.6419, 0.5166, 0.7134, 0.4074, 0.6419, 0.407, 0.6419, 0.407, 0.7134, 0.4074, 0.6419, 0.6315, 0.6419, 0.5166, 0.6419, 0.5166, 0.6419, 0.6315, 0.7134, 0.5174, 0.6419, 0.5166, 0.6419, 0.5166, 0.7134, 0.5174, 0.6419, 0.699, 0.6419, 0.6315, 0.6419, 0.6315, 0.6419, 0.699, 0.6419, 0.7647, 0.6419, 0.699, 0.6419, 0.699, 0.6419, 0.7647, 0.7134, 0.6944, 0.6419, 0.699, 0.6419, 0.699, 0.7134, 0.6944, 0.2134, 0.0, 0.2134, 0.09924, 0.2134, 0.09924, 0.2134, 0.0, 0.2134, 0.1397, 0.2134, 0.09924, 0.2134, 0.09924, 0.2134, 0.1397, 0.2134, 0.1397, 0.2134, 0.2709, 0.2134, 0.2709, 0.2134, 0.1397, 0.2848, 0.144, 0.2134, 0.1397, 0.2134, 0.1397, 0.2848, 0.144, 0.2134, 0.2709, 0.2134, 0.3607, 0.2134, 0.3607, 0.2134, 0.2709, 0.2134, 0.3607, 0.2134, 0.5641, 0.2134, 0.5641, 0.2134, 0.3607, 0.2848, 0.3564, 0.2134, 0.3607, 0.2134, 0.3607, 0.2848, 0.3564, 0.2134, 0.5641, 0.2134, 0.6266, 0.2134, 0.6266, 0.2134, 0.5641, 0.2134, 0.6266, 0.2134, 0.7943, 0.2134, 0.7943, 0.2134, 0.6266, 0.2848, 0.6288, 0.2134, 0.6266, 0.2134, 0.6266, 0.2848, 0.6288, 0.7134, 0.0, 0.7134, 0.0709, 0.7134, 0.0709, 0.7134, 0.0, 0.7134, 0.0709, 0.7134, 0.1326, 0.7134, 0.1326, 0.7134, 0.0709, 0.7848, 0.07975, 0.7134, 0.0709, 0.7134, 0.0709, 0.7848, 0.07975, 0.7134, 0.3057, 0.7134, 0.1326, 0.7134, 0.1326, 0.7134, 0.3057, 0.7134, 0.4074, 0.7134, 0.3057, 0.7134, 0.3057, 0.7134, 0.4074, 0.7848, 0.2891, 0.7134, 0.3057, 0.7134, 0.3057, 0.7848, 0.2891, 0.7134, 0.5174, 0.7134, 0.4074, 0.7134, 0.4074, 0.7134, 0.5174, 0.7134, 0.5884, 0.7134, 0.5174, 0.7134, 0.5174, 0.7134, 0.5884, 0.7134, 0.6944, 0.7134, 0.5884, 0.7134, 0.5884, 0.7134, 0.6944, 0.7848, 0.5917, 0.7134, 0.5884, 0.7134, 0.5884, 0.7848, 0.5917, 0.2848, 0.0, 0.2848, 0.07141, 0.2848, 0.07141, 0.2848, 0.0, 0.2848, 0.07141, 0.2848, 0.144, 0.2848, 0.144, 0.2848, 0.07141, 0.3562, 0.06876, 0.2848, 0.07141, 0.2848, 0.07141, 0.3562, 0.06876, 0.2848, 0.144, 0.2848, 0.2445, 0.2848, 0.2445, 0.2848, 0.144, 0.2848, 0.2445, 0.2848, 0.3564, 0.2848, 0.3564, 0.2848, 0.2445, 0.3562, 0.2416, 0.2848, 0.2445, 0.2848, 0.2445, 0.3562, 0.2416, 0.2848, 0.3564, 0.2848, 0.5022, 0.2848, 0.5022, 0.2848, 0.3564, 0.2848, 0.5022, 0.2848, 0.6288, 0.2848, 0.6288, 0.2848, 0.5022, 0.3562, 0.503, 0.2848, 0.5022, 0.2848, 0.5022, 0.3562, 0.503, 0.2848, 0.6288, 0.2848, 0.7882, 0.2848, 0.7882, 0.2848, 0.6288, 0.7848, 0.0, 0.7848, 0.07975, 0.7848, 0.07975, 0.7848, 0.0, 0.7848, 0.138, 0.7848, 0.07975, 0.7848, 0.07975, 0.7848, 0.138, 0.7848, 0.138, 0.7848, 0.2891, 0.7848, 0.2891, 0.7848, 0.138, 0.7848, 0.2891, 0.7848, 0.3152, 0.7848, 0.3152, 0.7848, 0.2891, 0.7848, 0.3152, 0.7848, 0.5268, 0.7848, 0.5268, 0.7848, 0.3152, 0.7848, 0.5268, 0.7848, 0.5917, 0.7848, 0.5917, 0.7848, 0.5268, 0.7848, 0.5917, 0.7848, 0.7772, 0.7848, 0.7772, 0.7848, 0.5917, 0.3562, 0.0, 0.3562, 0.06876, 0.3562, 0.06876, 0.3562, 0.0, 0.3562, 0.1088, 0.3562, 0.06876, 0.3562, 0.06876, 0.3562, 0.1088, 0.3562, 0.1088, 0.3562, 0.2416, 0.3562, 0.2416, 0.3562, 0.1088, 0.3562, 0.2416, 0.3562, 0.4103, 0.3562, 0.4103, 0.3562, 0.2416, 0.3562, 0.4103, 0.3562, 0.503, 0.3562, 0.503, 0.3562, 0.4103, 0.3562, 0.503, 0.3562, 0.7256, 0.3562, 0.7256, 0.3562, 0.503, 0.6419, 1.0, 0.7134, 1.0, 0.7134, 1.0, 0.6419, 1.0, 0.6419, 0.9475, 0.6419, 1.0, 0.6419, 1.0, 0.6419, 0.9475, 0.6419, 0.699, 0.6419, 0.7647, 0.6419, 0.7647, 0.6419, 0.699, 0.6419, 0.7647, 0.6419, 0.9475, 0.6419, 0.9475, 0.6419, 0.7647, 0.7134, 0.834, 0.7134, 0.6944, 0.7134, 0.6944, 0.7134, 0.834, 0.7134, 1.0, 0.7134, 0.834, 0.7134, 0.834, 0.7134, 1.0, 0.7134, 0.6944, 0.6419, 0.699, 0.6419, 0.699, 0.7134, 0.6944, 0.7134, 1.0, 0.7134, 1.0, 0.7134, 1.0, 0.7134, 1.0, 0.7134, 0.6944, 0.7134, 0.6944, 0.7134, 0.6944, 0.7134, 0.6944, 0.7134, 0.834, 0.7134, 0.834, 0.7134, 0.834, 0.7134, 0.834, 0.6419, 0.699, 0.6419, 0.699, 0.6419, 0.699, 0.6419, 0.699, 0.6419, 0.699, 0.0, 0.0, 0.0, 0.0, 0.7134, 0.6944])
me_plane.materials.append(mat_wood1)
me_plane.materials.append(mat_wood2)
me_plane.update()

# ---- objects
ob_plane = bpy.data.objects.new('Plane', me_plane)

# ---- transforms, parenting, visibility, modifiers, constraints
ob_plane.location = (0.0, 0.0, 0.0)
ob_plane.scale = (5.0, 10.0, 1.0)

# ---- collection membership
col_collection.objects.link(ob_plane)

# ---- scene / render settings (as saved in the file)
scene.frame_start = 1; scene.frame_end = 250; scene.frame_set(1)
scene.render.engine = 'BLENDER_EEVEE_NEXT'
bpy.context.view_layer.update()

# ---- added for rendering (the .blend has no active camera and no usable light): camera, sun
cam_auto = bpy.data.cameras.new('AutoCamera')
cam_auto.lens = 50.0
cam_auto.sensor_width = 36.0
cam_auto.clip_end = 1000.0
ob_auto_camera = bpy.data.objects.new('AutoCamera', cam_auto)
scene.collection.objects.link(ob_auto_camera)
ob_auto_camera.location = (21.1415, -25.2954, 16.8875)
ob_auto_camera.rotation_euler = (1.09748, -7.21219e-08, 0.694738)
scene.camera = ob_auto_camera
light_auto_sun = bpy.data.lights.new('AutoSun', 'SUN')
light_auto_sun.energy = 3.0
light_auto_sun.angle = 0.0523599
ob_auto_sun = bpy.data.objects.new('AutoSun', light_auto_sun)
scene.collection.objects.link(ob_auto_sun)
ob_auto_sun.rotation_euler = (0.872665, 0.174533, 0.523599)
bpy.context.view_layer.update()
